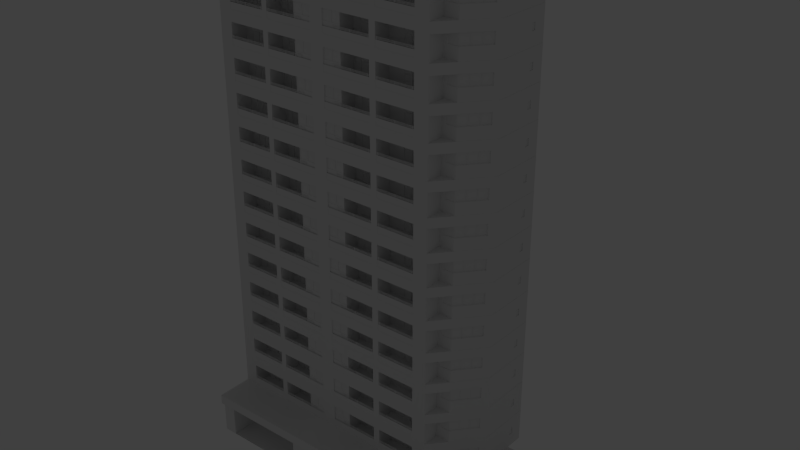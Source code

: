 # Source: building.blend  (saved by Blender 2.78.0; exported with 4.5.12 LTS)
import bpy
from mathutils import Matrix  # noqa: F401  (used for matrix-valued properties, if any)

bpy.ops.wm.read_factory_settings(use_empty=True)
scene = bpy.context.scene
scene.name = 'Scene'

# ---- collections
col_collection_1 = bpy.data.collections.new('Collection 1'); scene.collection.children.link(col_collection_1)
col_collection_20 = bpy.data.collections.new('Collection 20'); scene.collection.children.link(col_collection_20)
col_collection_20.hide_render = True
col_collection_20.hide_viewport = True

# ---- world
world_world = bpy.data.worlds.new('World'); scene.world = world_world
world_world.color = (0.05088, 0.05088, 0.05088)
world_world.use_sun_shadow = False
world_world.sun_shadow_jitter_overblur = 0.0
world_world.cycles.sampling_method = 'NONE'
world_world.cycles.sample_map_resolution = 256

# ---- lights
light_lamp = bpy.data.lights.new('Lamp', 'POINT')
light_lamp.transmission_factor = 0.0
light_lamp.cutoff_distance = 30.0
light_lamp.energy = 100.0
light_lamp.shadow_buffer_clip_start = 1.001
light_lamp.shadow_soft_size = 0.1
light_lamp.shadow_maximum_resolution = 0.006
light_lamp.use_absolute_resolution = True

# ---- meshes
me_plane_001 = bpy.data.meshes.new('Plane.001')
me_plane_001.from_pydata([(-1.016, -1.012, 0.0), (-1.016, -0.7031, 0.0), (1.116, -0.7031, 0.0), (1.034, -1.009, 0.005637), (1.466, -0.3001, 0.0), (0.7739, -1.009, 0.005637), (1.465, 0.03613, 0.0), (-1.016, -1.012, 0.3006), (-1.016, -0.7031, 0.3006), (1.116, -0.7031, 0.3006), (0.8981, -1.009, 0.005637), (1.466, -0.3001, 0.3006), (0.6384, -1.009, 0.005637), (1.465, 0.03613, 0.3006), (-0.8929, -1.012, 0.0), (-0.8929, -1.012, 0.3006), (-0.8929, -0.7031, 0.3111), (-0.1236, -1.012, 0.0), (-0.1236, -1.012, 0.3006), (-0.1236, -0.7031, 0.3111), (1.465, -0.03111, 0.2148), (0.2264, -0.7031, 0.0), (0.2264, -0.7031, 0.3006), (1.465, -0.09836, 0.2148), (1.466, -0.1656, 0.2148), (1.466, -0.2329, 0.2148), (0.7626, -1.009, 0.005637), (0.503, -1.009, 0.005637), (0.6272, -1.009, 0.005637), (0.3675, -1.009, 0.005637), (1.466, -0.2329, 0.3006), (1.466, -0.1656, 0.3006), (1.465, -0.09836, 0.3006), (1.465, -0.03111, 0.3006), (0.4917, -1.009, 0.005637), (0.232, -1.009, 0.005637), (0.3562, -1.009, 0.005637), (1.005, -0.7031, 0.0), (0.8937, -0.7031, 0.0), (0.7824, -0.7031, 0.0), (0.6712, -0.7031, 0.0), (0.56, -0.7031, 0.0), (0.4488, -0.7031, 0.0), (0.3376, -0.7031, 0.0), (1.005, -0.7031, 0.3006), (0.8937, -0.7031, 0.3006), (0.7824, -0.7031, 0.3006), (0.6712, -0.7031, 0.3006), (0.56, -0.7031, 0.3006), (0.4488, -0.7031, 0.3006), (0.3376, -0.7031, 0.3006), (1.466, -0.3001, 0.2148), (1.465, 0.03613, 0.2148), (0.232, -1.009, 0.2949), (0.232, -1.009, 0.2204), (1.305, -1.009, 0.2091), (1.116, -0.7031, 0.2148), (-0.1236, -1.012, 0.2148), (0.2264, -0.7031, 0.2148), (1.466, -0.2329, 0.0), (1.005, -0.7031, 0.2148), (0.8937, -0.7031, 0.2148), (0.7824, -0.7031, 0.2148), (0.6712, -0.7031, 0.2148), (0.56, -0.7031, 0.2148), (0.4488, -0.7031, 0.2148), (0.3376, -0.7031, 0.2148), (1.466, -0.1656, 0.0), (1.465, -0.09836, 0.0), (1.465, -0.03111, 0.0), (1.305, -1.009, 0.2949), (1.18, -1.009, 0.2949), (1.18, -1.009, 0.005637), (1.305, -1.009, 0.005637), (1.305, -1.011, 0.005637), (1.305, -1.011, 0.2949), (0.232, -1.011, 0.005637), (0.2207, -1.011, 0.0), (0.232, -1.011, 0.2949), (0.2207, -1.011, 0.3006), (0.3562, -1.011, 0.005637), (0.3615, -1.011, 0.0), (0.3675, -1.011, 0.005637), (0.4917, -1.011, 0.005637), (0.4965, -1.011, 0.0), (0.503, -1.011, 0.005637), (0.6272, -1.011, 0.005637), (0.6316, -1.011, 0.0), (0.6384, -1.011, 0.005637), (0.7626, -1.011, 0.005637), (0.7667, -1.011, 0.0), (0.7739, -1.011, 0.005637), (0.8981, -1.011, 0.005637), (0.9018, -1.011, 0.0), (0.9094, -1.011, 0.005637), (1.034, -1.011, 0.005637), (1.037, -1.011, 0.0), (1.045, -1.011, 0.005637), (1.18, -1.011, 0.005637), (1.169, -1.011, 0.005637), (1.172, -1.011, 0.0), (0.3562, -1.011, 0.2949), (0.3675, -1.011, 0.2949), (0.3615, -1.011, 0.3006), (0.4917, -1.011, 0.2949), (0.503, -1.011, 0.2949), (0.4965, -1.011, 0.3006), (0.6272, -1.011, 0.2949), (0.6384, -1.011, 0.2949), (0.6316, -1.011, 0.3006), (0.7626, -1.011, 0.2949), (0.7739, -1.011, 0.2949), (0.7667, -1.011, 0.3006), (0.8981, -1.011, 0.2949), (0.9094, -1.011, 0.2949), (0.9018, -1.011, 0.3006), (1.034, -1.011, 0.2949), (1.045, -1.011, 0.2949), (1.037, -1.011, 0.3006), (1.172, -1.011, 0.3006), (1.169, -1.011, 0.2949), (1.18, -1.011, 0.2949), (1.305, -1.011, 0.2204), (1.305, -1.011, 0.2091), (0.2207, -1.011, 0.2148), (0.232, -1.011, 0.2091), (0.232, -1.011, 0.2204), (0.3562, -1.011, 0.2204), (0.3562, -1.011, 0.2091), (0.3675, -1.011, 0.2091), (0.3675, -1.011, 0.2204), (0.4917, -1.011, 0.2204), (0.4917, -1.011, 0.2091), (0.503, -1.011, 0.2091), (0.503, -1.011, 0.2204), (0.6272, -1.011, 0.2204), (0.6272, -1.011, 0.2091), (0.6384, -1.011, 0.2091), (0.6384, -1.011, 0.2204), (0.7626, -1.011, 0.2204), (0.7626, -1.011, 0.2091), (0.7739, -1.011, 0.2091), (0.7739, -1.011, 0.2204), (0.8981, -1.011, 0.2204), (0.8981, -1.011, 0.2091), (0.9094, -1.011, 0.2091), (0.9094, -1.011, 0.2204), (1.034, -1.011, 0.2204), (1.034, -1.011, 0.2091), (1.045, -1.011, 0.2091), (1.045, -1.011, 0.2204), (1.18, -1.011, 0.2204), (1.169, -1.011, 0.2204), (1.169, -1.011, 0.2091), (1.18, -1.011, 0.2091), (1.809, -0.4165, 0.004099), (1.809, 0.03203, 0.004099), (1.809, 0.03613, 0.0), (1.809, -0.4165, 0.2965), (1.809, 0.03203, 0.2965), (1.809, 0.03613, 0.3006), (1.809, -0.3333, 0.2107), (1.809, -0.3251, 0.2107), (1.809, -0.3251, 0.2189), (1.809, -0.3333, 0.2189), (1.809, -0.2338, 0.2107), (1.809, -0.2338, 0.2189), (1.809, -0.242, 0.2189), (1.809, -0.242, 0.2107), (1.809, -0.1506, 0.2189), (1.809, -0.1506, 0.2107), (1.809, -0.1424, 0.2107), (1.809, -0.1424, 0.2189), (1.809, -0.0593, 0.2189), (1.809, -0.0593, 0.2107), (1.809, -0.0511, 0.2107), (1.809, -0.0511, 0.2189), (1.809, -0.0511, 0.2965), (1.809, -0.05495, 0.3006), (1.809, -0.0593, 0.2965), (1.809, -0.1506, 0.2965), (1.809, -0.1424, 0.2965), (1.809, -0.146, 0.3006), (1.809, -0.2371, 0.3006), (1.809, -0.242, 0.2965), (1.809, -0.2338, 0.2965), (1.809, 0.03613, 0.2148), (1.809, 0.03203, 0.2189), (1.809, 0.03203, 0.2107), (1.809, -0.4165, 0.2107), (1.809, -0.4165, 0.2189), (1.809, -0.3333, 0.2965), (1.809, -0.3251, 0.2965), (1.809, -0.3282, 0.3006), (1.809, -0.0511, 0.004099), (1.809, -0.0593, 0.004099), (1.809, -0.05499, 0.0), (1.809, -0.1424, 0.004099), (1.809, -0.1506, 0.004099), (1.809, -0.1461, 0.0), (1.809, -0.2338, 0.004099), (1.809, -0.242, 0.004099), (1.809, -0.2372, 0.0), (1.809, -0.3251, 0.004099), (1.809, -0.3333, 0.004099), (1.809, -0.3284, 0.0), (0.9094, -1.009, 0.005637), (1.169, -1.009, 0.005637), (1.045, -1.009, 0.005637), (0.3562, -1.009, 0.2949), (0.3675, -1.009, 0.2949), (0.4917, -1.009, 0.2949), (0.503, -1.009, 0.2949), (0.6272, -1.009, 0.2949), (0.6384, -1.009, 0.2949), (0.7626, -1.009, 0.2949), (0.7739, -1.009, 0.2949), (0.8981, -1.009, 0.2949), (0.9094, -1.009, 0.2949), (1.034, -1.009, 0.2949), (1.045, -1.009, 0.2949), (1.169, -1.009, 0.2949), (0.3675, -1.009, 0.2204), (0.3562, -1.009, 0.2204), (0.503, -1.009, 0.2204), (0.4917, -1.009, 0.2204), (0.6384, -1.009, 0.2204), (0.6272, -1.009, 0.2204), (0.7739, -1.009, 0.2204), (0.7626, -1.009, 0.2204), (0.9094, -1.009, 0.2204), (0.8981, -1.009, 0.2204), (1.045, -1.009, 0.2204), (1.034, -1.009, 0.2204), (1.18, -1.009, 0.2204), (1.169, -1.009, 0.2204), (1.305, -1.009, 0.2204), (0.232, -1.009, 0.2091), (0.3675, -1.009, 0.2091), (0.3562, -1.009, 0.2091), (0.503, -1.009, 0.2091), (0.4917, -1.009, 0.2091), (0.6384, -1.009, 0.2091), (0.6272, -1.009, 0.2091), (0.7739, -1.009, 0.2091), (0.7626, -1.009, 0.2091), (0.9094, -1.009, 0.2091), (0.8981, -1.009, 0.2091), (1.045, -1.009, 0.2091), (1.034, -1.009, 0.2091), (1.18, -1.009, 0.2091), (1.169, -1.009, 0.2091), (1.806, 0.03203, 0.004099), (1.806, -0.0511, 0.004099), (1.806, -0.0511, 0.2965), (1.806, 0.03203, 0.2965), (1.806, 0.03203, 0.2107), (1.806, -0.4165, 0.2189), (1.806, -0.4165, 0.2965), (1.806, -0.1424, 0.2189), (1.806, -0.1424, 0.2965), (1.806, -0.1506, 0.2965), (1.806, -0.1506, 0.2189), (1.806, -0.2338, 0.004099), (1.806, -0.2338, 0.2107), (1.806, -0.242, 0.2107), (1.806, -0.242, 0.004099), (1.806, -0.0593, 0.2189), (1.806, -0.1424, 0.2107), (1.806, -0.0593, 0.2107), (1.806, -0.3251, 0.004099), (1.806, -0.3251, 0.2107), (1.806, -0.3333, 0.2107), (1.806, -0.3333, 0.004099), (1.806, -0.242, 0.2189), (1.806, -0.3251, 0.2189), (1.806, 0.03203, 0.2189), (1.806, -0.0511, 0.2189), (1.806, -0.0511, 0.2107), (1.806, -0.0593, 0.2965), (1.806, -0.2338, 0.2189), (1.806, -0.1506, 0.2107), (1.806, -0.2338, 0.2965), (1.806, -0.242, 0.2965), (1.806, -0.0593, 0.004099), (1.806, -0.4165, 0.004099), (1.806, -0.4165, 0.2107), (1.806, -0.3251, 0.2965), (1.806, -0.3333, 0.2965), (1.806, -0.3333, 0.2189), (1.806, -0.1424, 0.004099), (1.806, -0.1506, 0.004099), (-1.016, -1.012, 0.2161), (-1.016, -0.7031, 0.2161), (-0.8929, -1.012, 0.2161), (-0.8929, -1.012, 0.2159), (-0.8929, -0.8573, 0.3111), (-0.1236, -0.8573, 0.3111), (-0.1236, -0.8573, 0.2546), (-0.8929, -0.8573, 0.2551), (-0.6365, -1.012, 0.0), (-0.38, -1.012, 0.0), (-0.6365, -0.7031, 0.3111), (-0.38, -0.7031, 0.3111), (-0.6365, -0.8573, 0.3111), (-0.38, -0.8573, 0.3111), (-0.38, -0.8573, 0.2547), (-0.6365, -0.8573, 0.2549), (-0.8929, -0.7073, 0.0), (-0.8929, -0.7031, 0.004167), (-0.8971, -0.7031, 0.0), (-0.1236, -0.7031, 0.004167), (-0.1236, -0.7073, 0.0), (-0.1194, -0.7031, 0.0), (-0.1236, -0.7072, 0.232), (-0.1236, -0.7031, 0.2272), (-0.1236, -0.7073, 0.2312), (-0.1236, -0.7031, 0.2356), (-0.8929, -0.7031, 0.228), (-0.8929, -0.7072, 0.2328), (-0.8929, -0.7031, 0.2364), (-0.8929, -0.7073, 0.232), (-0.6365, -0.7073, 0.0), (-0.6323, -0.7031, 0.004167), (-0.6406, -0.7031, 0.004167), (-0.3758, -0.7031, 0.004167), (-0.3842, -0.7031, 0.004167), (-0.38, -0.7073, 0.0), (-0.3758, -0.7031, 0.2275), (-0.38, -0.7072, 0.2323), (-0.3842, -0.7031, 0.2275), (-0.6406, -0.7031, 0.2278), (-0.6323, -0.7031, 0.2278), (-0.6365, -0.7072, 0.2326), (1.422, -0.3505, 0.0), (1.379, -0.4009, 0.0), (1.335, -0.4512, 0.0), (1.291, -0.5016, 0.0), (1.247, -0.552, 0.0), (1.204, -0.6024, 0.0), (1.16, -0.6527, 0.0), (1.422, -0.3505, 0.3006), (1.379, -0.4009, 0.3006), (1.335, -0.4512, 0.3006), (1.291, -0.5016, 0.3006), (1.247, -0.552, 0.3006), (1.204, -0.6024, 0.3006), (1.16, -0.6527, 0.3006), (1.16, -0.6527, 0.2148), (1.204, -0.6024, 0.2148), (1.247, -0.552, 0.2148), (1.291, -0.5016, 0.2148), (1.335, -0.4512, 0.2148), (1.379, -0.4009, 0.2148), (1.422, -0.3505, 0.2148), (1.317, -1.007, 0.004563), (1.309, -1.011, -6.479e-07), (1.317, -1.007, 0.296), (1.309, -1.01, 0.3006), (1.317, -1.007, 0.2102), (1.317, -1.007, 0.2193), (1.309, -1.011, 0.2148), (1.806, -0.4277, 0.004563), (1.808, -0.4193, 0.0), (1.806, -0.4277, 0.296), (1.809, -0.419, 0.3006), (1.806, -0.4277, 0.2193), (1.806, -0.4277, 0.2102), (1.809, -0.4193, 0.2148), (1.373, -0.9342, 0.0), (1.379, -0.9338, 0.004563), (1.373, -0.9408, 0.004563), (1.435, -0.8612, 0.0), (1.44, -0.8605, 0.004563), (1.435, -0.8675, 0.004563), (1.497, -0.7881, 0.0), (1.502, -0.7872, 0.004563), (1.496, -0.7942, 0.004563), (1.558, -0.715, 0.0), (1.564, -0.7139, 0.004563), (1.558, -0.7209, 0.004563), (1.62, -0.642, 0.0), (1.624, -0.6416, 0.004563), (1.621, -0.6454, 0.004563), (1.682, -0.5689, 0.0), (1.688, -0.5673, 0.004563), (1.682, -0.5743, 0.004563), (1.75, -0.494, 0.004563), (1.744, -0.501, 0.004563), (1.743, -0.4959, 0.0), (1.75, -0.494, 0.2193), (1.744, -0.501, 0.2193), (1.744, -0.501, 0.2102), (1.75, -0.494, 0.2102), (1.688, -0.5673, 0.2193), (1.682, -0.5743, 0.2647), (1.682, -0.5743, 0.2556), (1.688, -0.5673, 0.2102), (1.626, -0.6406, 0.2647), (1.62, -0.6476, 0.2647), (1.621, -0.6454, 0.2556), (1.624, -0.6416, 0.2556), (1.564, -0.7139, 0.2647), (1.558, -0.7209, 0.2193), (1.558, -0.7209, 0.2102), (1.564, -0.7139, 0.2556), (1.503, -0.7872, 0.2193), (1.497, -0.7942, 0.2193), (1.497, -0.7942, 0.2102), (1.503, -0.7872, 0.2102), (1.441, -0.8605, 0.2193), (1.435, -0.8675, 0.2193), (1.435, -0.8675, 0.2102), (1.441, -0.8605, 0.2102), (1.373, -0.9408, 0.2193), (1.373, -0.9408, 0.2102), (1.379, -0.9338, 0.2102), (1.379, -0.9338, 0.2193), (1.373, -0.9408, 0.296), (1.379, -0.9338, 0.296), (1.374, -0.9339, 0.3006), (1.435, -0.8675, 0.296), (1.441, -0.8605, 0.296), (1.435, -0.8609, 0.3006), (1.497, -0.7942, 0.296), (1.503, -0.7872, 0.296), (1.497, -0.7878, 0.3006), (1.559, -0.7209, 0.296), (1.564, -0.7139, 0.296), (1.558, -0.7148, 0.3006), (1.62, -0.6476, 0.296), (1.626, -0.6406, 0.296), (1.62, -0.6418, 0.3006), (1.682, -0.5743, 0.296), (1.688, -0.5673, 0.296), (1.681, -0.5687, 0.3006), (1.743, -0.4957, 0.3006), (1.744, -0.501, 0.296), (1.75, -0.494, 0.296), (1.314, -1.005, 0.004567), (1.314, -1.005, 0.2102), (1.314, -1.005, 0.2193), (1.314, -1.005, 0.296), (1.803, -0.4251, 0.296), (1.803, -0.4251, 0.2193), (1.803, -0.4251, 0.2102), (1.803, -0.4251, 0.004567), (1.747, -0.4914, 0.004567), (1.37, -0.9382, 0.2193), (1.37, -0.9382, 0.2102), (1.747, -0.4914, 0.296), (1.37, -0.9382, 0.004567), (1.432, -0.8649, 0.004567), (1.376, -0.9313, 0.004567), (1.493, -0.7916, 0.004567), (1.437, -0.8579, 0.004567), (1.555, -0.7183, 0.004567), (1.499, -0.7846, 0.004567), (1.619, -0.644, 0.004567), (1.561, -0.7113, 0.004567), (1.679, -0.5717, 0.004567), (1.622, -0.6402, 0.004567), (1.741, -0.4984, 0.004567), (1.685, -0.5647, 0.004567), (1.747, -0.4914, 0.2193), (1.747, -0.4914, 0.2102), (1.741, -0.4984, 0.2193), (1.685, -0.5647, 0.2193), (1.685, -0.5647, 0.2102), (1.741, -0.4984, 0.2102), (1.679, -0.5717, 0.2647), (1.623, -0.638, 0.2647), (1.622, -0.6402, 0.2556), (1.679, -0.5717, 0.2556), (1.617, -0.645, 0.2647), (1.561, -0.7113, 0.2647), (1.561, -0.7113, 0.2556), (1.619, -0.644, 0.2556), (1.555, -0.7183, 0.2193), (1.499, -0.7846, 0.2193), (1.499, -0.7846, 0.2102), (1.555, -0.7183, 0.2102), (1.494, -0.7916, 0.2193), (1.438, -0.8579, 0.2193), (1.438, -0.8579, 0.2102), (1.494, -0.7916, 0.2102), (1.432, -0.8649, 0.2193), (1.376, -0.9313, 0.2193), (1.376, -0.9313, 0.2102), (1.432, -0.8649, 0.2102), (1.37, -0.9382, 0.296), (1.376, -0.9313, 0.296), (1.432, -0.8649, 0.296), (1.438, -0.8579, 0.296), (1.494, -0.7916, 0.296), (1.5, -0.7846, 0.296), (1.556, -0.7183, 0.296), (1.561, -0.7113, 0.296), (1.617, -0.645, 0.296), (1.623, -0.638, 0.296), (1.679, -0.5717, 0.296), (1.685, -0.5647, 0.296), (1.741, -0.4984, 0.296), (-1.016, -0.7031, 0.3117), (-1.016, -1.012, 0.3117), (-0.8929, -0.7031, 0.3117), (1.16, -0.6527, 0.3117), (1.116, -0.7031, 0.3117), (1.466, -0.2329, 0.3117), (1.466, -0.3001, 0.3117), (-0.8929, -1.012, 0.3117), (0.2264, -0.7031, 0.3117), (-1.017, -0.7031, 0.3117), (-1.017, -1.012, 0.3117), (0.3376, -0.7031, 0.3117), (1.465, -0.09836, 0.3117), (1.466, -0.1656, 0.3117), (1.005, -0.7031, 0.3117), (0.8937, -0.7031, 0.3117), (0.7824, -0.7031, 0.3117), (0.6712, -0.7031, 0.3117), (0.56, -0.7031, 0.3117), (0.4488, -0.7031, 0.3117), (1.465, -0.03111, 0.3117), (1.465, 0.03613, 0.3117), (0.3615, -1.011, 0.3117), (0.2207, -1.011, 0.3117), (0.4965, -1.011, 0.3117), (0.6316, -1.011, 0.3117), (0.7667, -1.011, 0.3117), (0.9018, -1.011, 0.3117), (1.037, -1.011, 0.3117), (1.172, -1.011, 0.3117), (1.809, 0.03613, 0.3117), (1.809, -0.05495, 0.3117), (1.809, -0.146, 0.3117), (1.809, -0.2371, 0.3117), (1.809, -0.3282, 0.3117), (1.422, -0.3505, 0.3117), (1.379, -0.4009, 0.3117), (1.335, -0.4512, 0.3117), (1.291, -0.5016, 0.3117), (1.247, -0.552, 0.3117), (1.204, -0.6024, 0.3117), (1.809, -0.419, 0.3117), (1.743, -0.4957, 0.3117), (1.374, -0.9339, 0.3117), (1.309, -1.01, 0.3117), (1.435, -0.8609, 0.3117), (1.497, -0.7878, 0.3117), (1.558, -0.7148, 0.3117), (1.62, -0.6418, 0.3117), (1.681, -0.5687, 0.3117), (1.16, -0.6527, 0.4019), (1.116, -0.7031, 0.4019), (1.466, -0.2329, 0.4019), (1.466, -0.3001, 0.4019), (0.2264, -0.7031, 0.4019), (-1.017, -0.7031, 0.4019), (-1.017, -1.012, 0.4019), (0.3376, -0.7031, 0.4019), (1.465, -0.09836, 0.4019), (1.466, -0.1656, 0.4019), (1.005, -0.7031, 0.4019), (0.8937, -0.7031, 0.4019), (0.7824, -0.7031, 0.4019), (0.6712, -0.7031, 0.4019), (0.56, -0.7031, 0.4019), (0.4488, -0.7031, 0.4019), (1.465, -0.03111, 0.4019), (1.465, 0.03613, 0.4019), (0.3615, -1.011, 0.4019), (0.2207, -1.011, 0.4019), (0.4965, -1.011, 0.4019), (0.6316, -1.011, 0.4019), (0.7667, -1.011, 0.4019), (0.9018, -1.011, 0.4019), (1.037, -1.011, 0.4019), (1.172, -1.011, 0.4019), (1.809, 0.03613, 0.4019), (1.809, -0.05495, 0.4019), (1.809, -0.146, 0.4019), (1.809, -0.2371, 0.4019), (1.809, -0.3282, 0.4019), (1.422, -0.3505, 0.4019), (1.379, -0.4009, 0.4019), (1.335, -0.4512, 0.4019), (1.291, -0.5016, 0.4019), (1.247, -0.552, 0.4019), (1.204, -0.6024, 0.4019), (1.809, -0.419, 0.4019), (1.743, -0.4957, 0.4019), (1.374, -0.9339, 0.4019), (1.309, -1.01, 0.4019), (1.435, -0.8609, 0.4019), (1.497, -0.7878, 0.4019), (1.558, -0.7148, 0.4019), (1.62, -0.6418, 0.4019), (1.681, -0.5687, 0.4019), (0.6316, -1.044, 0.3117), (0.7667, -1.044, 0.3117), (0.7667, -1.044, 0.4019), (0.6316, -1.044, 0.4019), (1.838, -0.4298, 0.3117), (1.842, -0.3282, 0.3117), (1.842, -0.3282, 0.4019), (1.838, -0.4298, 0.4019), (1.842, -0.05495, 0.3117), (1.842, 0.03613, 0.3117), (1.842, 0.03613, 0.4019), (1.842, -0.05495, 0.4019), (0.4965, -1.044, 0.3117), (0.6316, -1.044, 0.3117), (0.6316, -1.044, 0.4019), (0.4965, -1.044, 0.4019), (0.3615, -1.044, 0.3117), (0.4965, -1.044, 0.3117), (0.4965, -1.044, 0.4019), (0.3615, -1.044, 0.4019), (0.2207, -1.044, 0.3117), (0.3615, -1.044, 0.3117), (0.3615, -1.044, 0.4019), (0.2207, -1.044, 0.4019), (1.172, -1.044, 0.3117), (1.322, -1.038, 0.3117), (1.322, -1.038, 0.4019), (1.172, -1.044, 0.4019), (1.707, -0.5901, 0.3117), (1.768, -0.5171, 0.3117), (1.768, -0.5171, 0.4019), (1.707, -0.5901, 0.4019), (1.645, -0.6632, 0.3117), (1.707, -0.5901, 0.3117), (1.707, -0.5901, 0.4019), (1.645, -0.6632, 0.4019), (1.584, -0.7362, 0.3117), (1.645, -0.6632, 0.3117), (1.645, -0.6632, 0.4019), (1.584, -0.7362, 0.4019), (1.842, -0.146, 0.3117), (1.842, -0.05495, 0.3117), (1.842, -0.05495, 0.4019), (1.842, -0.146, 0.4019), (0.7667, -1.044, 0.3117), (0.9018, -1.044, 0.3117), (0.9018, -1.044, 0.4019), (0.7667, -1.044, 0.4019), (1.842, -0.2371, 0.3117), (1.842, -0.146, 0.3117), (1.842, -0.146, 0.4019), (1.842, -0.2371, 0.4019), (0.9018, -1.044, 0.3117), (1.037, -1.044, 0.3117), (1.037, -1.044, 0.4019), (0.9018, -1.044, 0.4019), (1.768, -0.5173, 0.3117), (1.768, -0.5173, 0.4019), (1.842, -0.3282, 0.3117), (1.842, -0.2371, 0.3117), (1.842, -0.2371, 0.4019), (1.842, -0.3282, 0.4019), (1.037, -1.044, 0.3117), (1.172, -1.044, 0.3117), (1.172, -1.044, 0.4019), (1.037, -1.044, 0.4019), (1.399, -0.9553, 0.3117), (1.399, -0.9553, 0.4019), (1.399, -0.9553, 0.3117), (1.461, -0.8823, 0.3117), (1.461, -0.8823, 0.4019), (1.399, -0.9553, 0.4019), (-1.017, -1.045, 0.3117), (0.2208, -1.044, 0.3117), (0.2208, -1.044, 0.4019), (-1.017, -1.045, 0.4019), (1.461, -0.8823, 0.3117), (1.522, -0.8093, 0.3117), (1.522, -0.8093, 0.4019), (1.461, -0.8823, 0.4019), (1.522, -0.8093, 0.3117), (1.584, -0.7362, 0.3117), (1.584, -0.7362, 0.4019), (1.522, -0.8093, 0.4019)], [], [(157, 6, 52, 186), (190, 164, 289, 257), (166, 169, 262, 280), (177, 176, 277, 254), (7, 15, 510, 504), (181, 172, 259, 260), (293, 292, 7, 8), (25, 51, 11, 30), (197, 195, 284, 290), (57, 316, 315, 311, 313, 312, 17), (14, 300, 322, 308), (429, 432, 551, 550), (186, 52, 13, 160), (348, 56, 9, 347), (292, 294, 15, 7), (17, 312, 313, 21, 77), (119, 358, 547, 532), (318, 321, 295, 14, 308, 310, 309), (314, 317, 19, 297, 298), (330, 332, 323, 326), (329, 314, 298, 306), (319, 333, 307, 299), (66, 58, 22, 50), (151, 122, 236, 234), (118, 119, 532, 531), (77, 21, 43, 81), (56, 60, 44, 9), (60, 61, 45, 44), (61, 62, 46, 45), (62, 63, 47, 46), (63, 64, 48, 47), (64, 65, 49, 48), (65, 66, 50, 49), (16, 8, 503, 505), (8, 7, 504, 503), (178, 160, 533, 534), (426, 429, 550, 549), (115, 118, 531, 530), (160, 13, 524, 533), (6, 69, 20, 52), (80, 128, 239, 36), (128, 125, 237, 239), (74, 123, 55, 73), (110, 108, 214, 215), (129, 82, 29, 238), (126, 127, 223, 54), (132, 129, 238, 241), (107, 105, 212, 213), (125, 76, 35, 237), (130, 131, 225, 222), (75, 121, 71, 70), (136, 133, 240, 243), (98, 74, 73, 72), (423, 426, 549, 548), (96, 38, 37, 100), (93, 39, 38, 96), (90, 40, 39, 93), (87, 41, 40, 90), (84, 42, 41, 87), (81, 43, 42, 84), (17, 77, 124, 57), (42, 43, 66, 65), (41, 42, 65, 64), (40, 41, 64, 63), (39, 40, 63, 62), (38, 39, 62, 61), (37, 38, 61, 60), (2, 37, 60, 56), (57, 124, 79, 18), (43, 21, 58, 66), (340, 2, 56, 348), (368, 189, 190), (104, 102, 210, 211), (122, 75, 70, 236), (69, 6, 157, 196), (59, 4, 51, 25), (80, 81, 82), (83, 84, 85), (86, 87, 88), (89, 90, 91), (92, 93, 94), (95, 96, 97), (98, 99, 100), (101, 102, 103), (104, 105, 106), (107, 108, 109), (110, 111, 112), (113, 114, 115), (116, 117, 118), (119, 120, 121), (155, 189, 368, 363), (124, 125, 126), (127, 128, 129, 130), (131, 132, 133, 134), (135, 136, 137, 138), (139, 140, 141, 142), (143, 144, 145, 146), (147, 148, 149, 150), (151, 152, 153, 154), (123, 74, 356, 361), (425, 406, 479, 495), (2, 340, 369, 356), (126, 78, 79, 124), (77, 81, 80, 76), (81, 84, 83, 82), (84, 87, 86, 85), (87, 90, 89, 88), (90, 93, 92, 91), (93, 96, 95, 94), (96, 100, 99, 97), (78, 101, 103, 79), (102, 104, 106, 103), (105, 107, 109, 106), (108, 110, 112, 109), (111, 113, 115, 112), (114, 116, 118, 115), (117, 120, 119, 118), (130, 102, 101, 127), (134, 105, 104, 131), (138, 108, 107, 135), (142, 111, 110, 139), (146, 114, 113, 143), (150, 117, 116, 147), (151, 121, 120, 152), (121, 75, 358, 119), (76, 125, 124, 77), (82, 129, 128, 80), (85, 133, 132, 83), (88, 137, 136, 86), (91, 141, 140, 89), (94, 145, 144, 92), (97, 149, 148, 95), (98, 154, 153, 99), (152, 150, 149, 153), (147, 146, 145, 148), (143, 142, 141, 144), (139, 138, 137, 140), (135, 134, 133, 136), (131, 130, 129, 132), (127, 126, 125, 128), (122, 151, 154, 123), (100, 356, 74, 98), (69, 68, 23, 20), (68, 67, 24, 23), (67, 59, 25, 24), (158, 191, 193, 365), (179, 181, 260, 279), (189, 155, 285, 286), (50, 22, 511, 514), (376, 380, 456, 457), (200, 198, 291, 263), (188, 175, 278, 256), (158, 190, 257, 258), (52, 20, 33, 13), (20, 23, 32, 33), (23, 24, 31, 32), (24, 25, 30, 31), (112, 115, 530, 529), (68, 69, 196, 199), (365, 193, 537, 544), (49, 50, 514, 522), (363, 205, 204, 155), (54, 223, 209, 53), (59, 67, 202, 205), (67, 68, 199, 202), (161, 162, 163, 164), (165, 166, 167, 168), (169, 170, 171, 172), (173, 174, 175, 176), (177, 178, 179), (180, 181, 182), (183, 184, 185), (186, 187, 188), (411, 421, 492, 486), (191, 192, 193), (194, 195, 196), (197, 198, 199), (200, 201, 202), (203, 204, 205), (196, 157, 156, 194), (177, 159, 160, 178), (188, 156, 157, 186), (33, 32, 515, 523), (172, 181, 180, 169), (200, 165, 168, 201), (173, 172, 171, 174), (203, 162, 161, 204), (167, 163, 162, 168), (187, 176, 175, 188), (181, 179, 178, 182), (169, 166, 165, 170), (185, 180, 182, 183), (166, 185, 184, 167), (194, 175, 174, 195), (159, 187, 186, 160), (424, 422, 493, 494), (176, 177, 179, 173), (163, 192, 191, 164), (197, 171, 170, 198), (4, 59, 205, 363), (205, 202, 201, 203), (202, 199, 198, 200), (199, 196, 195, 197), (164, 190, 189, 161), (192, 184, 183, 193), (190, 158, 365, 368), (334, 4, 363, 389), (29, 34, 241, 238), (222, 225, 211, 210), (224, 227, 213, 212), (226, 229, 215, 214), (228, 231, 217, 216), (230, 233, 219, 218), (232, 235, 221, 220), (35, 36, 239, 237), (27, 28, 243, 240), (12, 26, 245, 242), (5, 10, 247, 244), (206, 3, 249, 246), (208, 207, 251, 248), (234, 236, 70, 71), (72, 73, 55, 250), (133, 85, 27, 240), (113, 111, 216, 217), (78, 126, 54, 53), (123, 154, 250, 55), (83, 132, 241, 34), (137, 88, 12, 242), (116, 114, 218, 219), (86, 136, 243, 28), (141, 91, 5, 244), (120, 117, 220, 221), (89, 140, 245, 26), (76, 80, 36, 35), (145, 94, 206, 246), (102, 130, 222, 210), (92, 144, 247, 10), (127, 101, 209, 223), (82, 83, 34, 29), (149, 97, 208, 248), (105, 134, 224, 212), (95, 148, 249, 3), (131, 104, 211, 225), (85, 86, 28, 27), (154, 98, 72, 250), (108, 138, 226, 214), (99, 153, 251, 207), (135, 107, 213, 227), (88, 89, 26, 12), (150, 152, 235, 232), (111, 142, 228, 216), (153, 149, 248, 251), (139, 110, 215, 229), (91, 92, 10, 5), (146, 147, 233, 230), (114, 146, 230, 218), (148, 145, 246, 249), (143, 113, 217, 231), (94, 95, 3, 206), (142, 143, 231, 228), (117, 150, 232, 220), (144, 141, 244, 247), (147, 116, 219, 233), (97, 99, 207, 208), (138, 139, 229, 226), (121, 151, 234, 71), (101, 78, 53, 209), (140, 137, 242, 245), (152, 120, 221, 235), (134, 135, 227, 224), (285, 273, 272, 286), (253, 252, 256, 278), (257, 289, 288, 258), (277, 276, 255, 254), (270, 266, 265, 271), (275, 274, 283, 287), (280, 262, 261, 282), (263, 291, 281, 264), (259, 267, 279, 260), (290, 284, 269, 268), (169, 180, 261, 262), (173, 179, 279, 267), (170, 165, 264, 281), (161, 189, 286, 272), (165, 200, 263, 264), (192, 163, 275, 287), (180, 185, 282, 261), (184, 192, 287, 283), (201, 168, 265, 266), (164, 191, 288, 289), (172, 173, 267, 259), (171, 197, 290, 268), (194, 156, 252, 253), (185, 166, 280, 282), (191, 158, 258, 288), (174, 171, 268, 269), (198, 170, 281, 291), (159, 177, 254, 255), (167, 184, 283, 274), (162, 203, 270, 271), (175, 194, 253, 278), (204, 161, 272, 273), (155, 204, 273, 285), (195, 174, 269, 284), (163, 167, 274, 275), (156, 188, 256, 252), (187, 159, 255, 276), (168, 162, 271, 265), (203, 201, 266, 270), (176, 187, 276, 277), (0, 14, 295, 294, 292), (315, 328, 325, 311), (1, 0, 292, 293), (304, 296, 299, 307), (331, 318, 309, 324), (301, 17, 312, 327), (15, 294, 295, 321, 320, 16), (19, 317, 316, 57, 18), (302, 16, 296, 304), (19, 303, 305, 297), (303, 302, 304, 305), (16, 320, 319, 299, 296), (21, 313, 311, 315, 316, 317, 19, 22, 58), (300, 301, 327, 322), (297, 305, 306, 298), (305, 304, 307, 306), (0, 1, 310, 308, 14), (333, 329, 306, 307), (308, 309, 310), (311, 312, 313), (314, 315, 316, 317), (318, 319, 320, 321), (322, 323, 324), (325, 326, 327), (328, 329, 330), (331, 332, 333), (327, 312, 311, 325), (333, 319, 318, 331), (308, 322, 324, 309), (322, 327, 326, 323), (314, 329, 328, 315), (329, 333, 332, 330), (330, 326, 325, 328), (331, 324, 323, 332), (309, 310, 1, 293, 8, 16, 320, 321, 318), (75, 122, 361, 358), (340, 339, 372, 369), (339, 338, 375, 372), (338, 337, 378, 375), (337, 336, 381, 378), (336, 335, 384, 381), (335, 334, 389, 384), (346, 347, 506, 543), (32, 31, 516, 515), (422, 410, 483, 493), (373, 377, 454, 455), (414, 418, 490, 448), (421, 419, 491, 492), (419, 417, 487, 491), (370, 374, 452, 453), (388, 392, 469, 462), (418, 357, 442, 490), (393, 387, 447, 465), (355, 371, 451, 439), (412, 416, 488, 489), (386, 396, 473, 460), (361, 122, 123), (420, 423, 548, 546), (48, 49, 522, 521), (19, 18, 513, 512), (109, 112, 529, 528), (345, 346, 543, 542), (4, 334, 354, 51), (334, 335, 353, 354), (335, 336, 352, 353), (336, 337, 351, 352), (337, 338, 350, 351), (338, 339, 349, 350), (339, 340, 348, 349), (51, 354, 341, 11), (354, 353, 342, 341), (353, 352, 343, 342), (352, 351, 344, 343), (351, 350, 345, 344), (350, 349, 346, 345), (349, 348, 347, 346), (359, 360, 361), (366, 367, 368), (369, 370, 371), (372, 373, 374), (375, 376, 377), (378, 379, 380), (381, 382, 383), (384, 385, 386), (387, 388, 389), (390, 391, 392, 393), (394, 395, 396, 397), (398, 399, 400, 401), (402, 403, 404, 405), (406, 407, 408, 409), (410, 411, 412, 413), (414, 415, 416, 417), (418, 419, 420), (421, 422, 423), (424, 425, 426), (427, 428, 429), (430, 431, 432), (433, 434, 435), (436, 437, 438), (355, 359, 361, 356), (360, 357, 358, 361), (364, 366, 368, 365), (367, 362, 363, 368), (389, 363, 362, 387), (414, 360, 359, 415), (438, 364, 365, 436), (356, 369, 371, 355), (369, 372, 374, 370), (372, 375, 377, 373), (375, 378, 380, 376), (378, 381, 383, 379), (381, 384, 386, 382), (384, 389, 388, 385), (366, 390, 393, 367), (391, 394, 397, 392), (395, 398, 401, 396), (399, 402, 405, 400), (403, 406, 409, 404), (407, 410, 413, 408), (411, 417, 416, 412), (357, 418, 420, 358), (419, 421, 423, 420), (422, 424, 426, 423), (425, 427, 429, 426), (428, 430, 432, 429), (431, 433, 435, 432), (434, 437, 436, 435), (370, 416, 415, 371), (373, 413, 412, 374), (376, 409, 408, 377), (379, 405, 404, 380), (382, 401, 400, 383), (385, 397, 396, 386), (387, 393, 392, 388), (417, 419, 418, 414), (410, 422, 421, 411), (406, 425, 424, 407), (402, 428, 427, 403), (398, 431, 430, 399), (394, 434, 433, 395), (390, 438, 437, 391), (100, 37, 2, 356), (441, 448, 490, 442), (464, 444, 443, 450), (453, 452, 489, 488), (447, 446, 445, 465), (487, 486, 492, 491), (483, 482, 494, 493), (479, 478, 496, 495), (475, 474, 498, 497), (471, 470, 500, 499), (439, 451, 449, 440), (455, 454, 485, 484), (457, 456, 481, 480), (459, 458, 477, 476), (461, 460, 473, 472), (463, 462, 469, 468), (467, 466, 502, 501), (427, 425, 495, 496), (407, 424, 494, 482), (379, 383, 458, 459), (359, 355, 439, 440), (428, 402, 475, 497), (430, 428, 497, 498), (403, 427, 496, 478), (382, 386, 460, 461), (357, 360, 441, 442), (431, 398, 471, 499), (433, 431, 499, 500), (399, 430, 498, 474), (385, 388, 462, 463), (434, 394, 467, 501), (437, 434, 501, 502), (390, 366, 444, 464), (395, 433, 500, 470), (367, 393, 465, 445), (366, 364, 443, 444), (438, 390, 464, 450), (416, 370, 453, 488), (394, 391, 466, 467), (391, 437, 502, 466), (371, 415, 449, 451), (392, 397, 468, 469), (362, 367, 445, 446), (413, 373, 455, 484), (398, 395, 470, 471), (374, 412, 489, 452), (396, 401, 472, 473), (409, 376, 457, 480), (402, 399, 474, 475), (377, 408, 485, 454), (400, 405, 476, 477), (387, 362, 446, 447), (405, 379, 459, 476), (406, 403, 478, 479), (360, 414, 448, 441), (380, 404, 481, 456), (404, 409, 480, 481), (415, 359, 440, 449), (401, 382, 461, 472), (410, 407, 482, 483), (364, 438, 450, 443), (383, 400, 477, 458), (408, 413, 484, 485), (397, 385, 463, 468), (417, 411, 486, 487), (504, 510, 505, 503), (515, 516, 562, 561), (541, 542, 588, 587), (514, 511, 557, 560), (540, 541, 587, 586), (512, 513, 559, 558), (539, 540, 586, 585), (511, 512, 558, 557), (538, 539, 585, 584), (524, 523, 569, 570), (509, 538, 584, 556), (516, 508, 555, 562), (523, 515, 561, 569), (31, 30, 508, 516), (79, 103, 525, 526), (13, 33, 523, 524), (347, 9, 507, 506), (182, 178, 534, 535), (11, 341, 538, 509), (432, 435, 552, 551), (436, 365, 544, 545), (9, 44, 517, 507), (341, 342, 539, 538), (193, 183, 536, 537), (18, 79, 526, 513), (103, 106, 527, 525), (15, 16, 505, 510), (44, 45, 518, 517), (342, 343, 540, 539), (435, 436, 545, 552), (45, 46, 519, 518), (30, 11, 509, 508), (343, 344, 541, 540), (106, 109, 528, 527), (22, 19, 512, 511), (46, 47, 520, 519), (358, 420, 546, 547), (183, 182, 535, 536), (344, 345, 542, 541), (47, 48, 521, 520), (569, 580, 579, 570), (554, 593, 592, 553), (572, 571, 560, 557), (559, 572, 557, 558), (573, 574, 567, 568), (574, 575, 566, 567), (575, 576, 565, 566), (576, 577, 564, 565), (577, 578, 563, 564), (571, 573, 568, 560), (561, 581, 580, 569), (584, 591, 590, 556), (555, 583, 582, 562), (562, 582, 581, 561), (556, 590, 583, 555), (578, 593, 554, 563), (553, 592, 594, 589), (589, 594, 595, 588), (588, 595, 596, 587), (587, 596, 597, 586), (586, 597, 598, 585), (585, 598, 591, 584), (542, 543, 589, 588), (507, 517, 563, 554), (543, 506, 553, 589), (517, 518, 564, 563), (518, 519, 565, 564), (519, 520, 566, 565), (520, 521, 567, 566), (521, 522, 568, 567), (533, 524, 570, 579), (506, 507, 554, 553), (522, 514, 560, 568), (508, 509, 556, 555), (599, 600, 601, 602), (529, 600, 599, 528), (575, 601, 600, 529), (574, 602, 601, 575), (528, 599, 602, 574), (603, 604, 605, 606), (537, 604, 603, 544), (583, 605, 604, 537), (590, 606, 605, 583), (607, 608, 609, 610), (533, 608, 607, 534), (579, 609, 608, 533), (580, 610, 609, 579), (534, 607, 610, 580), (611, 612, 613, 614), (528, 612, 611, 527), (574, 613, 612, 528), (573, 614, 613, 574), (527, 611, 614, 573), (615, 616, 617, 618), (527, 616, 615, 525), (573, 617, 616, 527), (571, 618, 617, 573), (525, 615, 618, 571), (619, 620, 621, 622), (525, 620, 619, 526), (571, 621, 620, 525), (572, 622, 621, 571), (526, 619, 622, 572), (623, 624, 625, 626), (547, 624, 623, 532), (578, 626, 625, 593), (532, 623, 626, 578), (627, 628, 629, 630), (545, 628, 627, 552), (591, 629, 628, 545), (598, 630, 629, 591), (552, 627, 630, 598), (631, 632, 633, 634), (552, 632, 631, 551), (598, 633, 632, 552), (597, 634, 633, 598), (551, 631, 634, 597), (635, 636, 637, 638), (551, 636, 635, 550), (597, 637, 636, 551), (596, 638, 637, 597), (550, 635, 638, 596), (639, 640, 641, 642), (534, 640, 639, 535), (580, 641, 640, 534), (581, 642, 641, 580), (535, 639, 642, 581), (643, 644, 645, 646), (530, 644, 643, 529), (576, 645, 644, 530), (575, 646, 645, 576), (529, 643, 646, 575), (647, 648, 649, 650), (535, 648, 647, 536), (581, 649, 648, 535), (582, 650, 649, 581), (536, 647, 650, 582), (651, 652, 653, 654), (531, 652, 651, 530), (577, 653, 652, 531), (576, 654, 653, 577), (530, 651, 654, 576), (655, 603, 606, 656), (544, 603, 655, 545), (591, 656, 606, 590), (545, 655, 656, 591), (657, 658, 659, 660), (536, 658, 657, 537), (582, 659, 658, 536), (583, 660, 659, 582), (537, 657, 660, 583), (661, 662, 663, 664), (532, 662, 661, 531), (578, 663, 662, 532), (577, 664, 663, 578), (531, 661, 664, 577), (624, 665, 666, 625), (546, 665, 624, 547), (592, 666, 665, 546), (593, 625, 666, 592), (667, 668, 669, 670), (548, 668, 667, 546), (594, 669, 668, 548), (592, 670, 669, 594), (546, 667, 670, 592), (671, 672, 673, 674), (526, 672, 671, 513), (572, 673, 672, 526), (559, 674, 673, 572), (513, 671, 674, 559), (675, 676, 677, 678), (549, 676, 675, 548), (595, 677, 676, 549), (594, 678, 677, 595), (548, 675, 678, 594), (679, 680, 681, 682), (550, 680, 679, 549), (596, 681, 680, 550), (595, 682, 681, 596), (549, 679, 682, 595)])
me_plane_001.use_remesh_preserve_volume = False
me_plane_001.use_remesh_preserve_attributes = False
me_plane_001.use_mirror_vertex_groups = False
me_plane_001.update()
me_plane = bpy.data.meshes.new('Plane')
me_plane.from_pydata([(-0.09741, -0.4341, 0.0), (2.043, -0.4341, 0.0), (-0.09741, 0.4728, 0.0), (2.043, 0.4728, 0.0), (2.386, -0.0273, 0.0), (2.386, 0.4728, 0.0), (0.7902, -0.4341, 0.0), (0.7902, 0.4728, 0.0), (0.06938, 0.4728, 0.0), (0.06938, -0.4341, 0.0), (0.7902, 0.9857, 0.0), (-0.09615, -0.4335, 0.3001), (2.044, -0.4335, 0.3001), (-0.09615, 0.4733, 0.3001), (2.044, 0.4733, 0.3001), (2.388, -0.02672, 0.3001), (2.388, 0.4733, 0.3001), (0.7915, -0.4335, 0.3001), (0.7915, 0.4733, 0.3001), (0.07064, 0.4733, 0.3001), (0.07064, -0.4335, 0.3001), (0.7915, 0.9863, 0.3001), (0.8979, -0.4341, 0.0), (0.8979, 0.4728, 0.0), (0.8992, -0.4335, 0.3001), (0.8992, 0.4733, 0.3001), (0.3863, -0.4341, 0.0), (0.3863, 0.4728, 0.0), (0.3875, -0.4335, 0.3001), (0.3875, 0.4733, 0.3001), (1.548, -0.4341, 0.0), (1.55, -0.4335, 0.3001), (1.548, 0.4728, 0.0), (1.55, 0.4733, 0.3001), (0.02544, 0.4728, 0.0), (0.02544, -0.4341, 0.0), (0.02669, 0.4733, 0.3001), (0.02669, -0.4335, 0.3001), (0.4391, -0.4341, 0.0), (0.4404, -0.4335, 0.3001), (0.4391, 0.4728, 0.0), (0.4391, 0.9857, 0.0), (0.4404, 0.4733, 0.3001), (0.4404, 0.9863, 0.3001), (1.028, 0.4728, 0.0), (1.029, 0.4733, 0.3001), (1.028, -0.4341, 0.0), (1.029, -0.4335, 0.3001), (1.911, -0.4341, 0.0), (1.912, -0.4335, 0.3001), (1.911, 0.4728, 0.0), (1.912, 0.4733, 0.3001), (1.487, -0.4341, 0.0), (1.488, -0.4335, 0.3001), (1.487, 0.4728, 0.0), (1.488, 0.4733, 0.3001), (2.178, 0.4728, 0.0), (2.178, -0.2743, 0.0), (2.179, 0.4733, 0.3001), (2.179, -0.2743, 0.3001), (2.387, -0.02709, 0.1103), (2.044, -0.4339, 0.1103), (0.3863, 0.6433, 0.01434), (0.7907, 0.9859, 0.1103), (-0.09695, 0.473, 0.1103), (0.06949, 0.473, 0.1103), (-0.09695, -0.4339, 0.1103), (2.348, -0.07412, 0.3001), (2.347, -0.0746, 0.0), (2.387, 0.473, 0.1103), (2.044, 0.473, 0.1103), (0.8984, 0.473, 0.1103), (0.8984, -0.4339, 0.1103), (0.3867, -0.4339, 0.1103), (0.4392, 0.6433, 0.01434), (1.549, 0.473, 0.1103), (1.549, -0.4339, 0.1103), (0.0259, -0.4339, 0.1103), (0.0259, 0.473, 0.1103), (0.4396, 0.9859, 0.1103), (0.4396, -0.4339, 0.1103), (1.028, -0.4339, 0.1103), (1.028, 0.473, 0.1103), (1.912, 0.473, 0.1103), (1.912, -0.4339, 0.1103), (0.7902, 0.6433, 0.0), (1.488, -0.4339, 0.1103), (2.178, 0.473, 0.1103), (2.178, -0.2743, 0.1103), (2.387, -0.02689, 0.2104), (0.4396, 0.6435, 0.1103), (-0.09653, 0.4732, 0.2104), (-0.09653, -0.4337, 0.2104), (0.7911, -0.4337, 0.2104), (2.387, 0.4732, 0.2104), (0.8988, 0.4732, 0.2492), (0.8988, -0.4337, 0.2104), (0.3872, -0.4337, 0.2104), (0.3867, 0.6435, 0.1103), (1.549, 0.4732, 0.2492), (1.549, -0.4337, 0.2104), (0.02631, -0.4337, 0.2104), (0.02631, 0.4732, 0.2104), (0.44, 0.9861, 0.2104), (0.44, -0.4337, 0.2104), (1.028, -0.4337, 0.2104), (1.028, 0.4732, 0.2492), (1.912, 0.4732, 0.2104), (1.912, -0.4337, 0.2104), (1.488, 0.4732, 0.2492), (1.488, -0.4337, 0.2104), (2.179, 0.4732, 0.2104), (2.179, -0.2743, 0.2104), (2.044, -0.4337, 0.2104), (0.7911, 0.9861, 0.2104), (0.0699, 0.4732, 0.2104), (0.07026, -0.4337, 0.2104), (0.7911, 0.4732, 0.2492), (2.044, 0.4732, 0.2104), (1.55, -0.2743, 0.3001), (0.4404, -0.2743, 0.3001), (1.488, -0.2743, 0.3001), (0.07064, -0.2743, 0.3001), (-0.09615, -0.2743, 0.3001), (0.02669, -0.2743, 0.3001), (1.029, -0.2743, 0.3001), (0.3875, -0.2743, 0.3001), (2.044, -0.2743, 0.3001), (0.7915, -0.2743, 0.3001), (0.8992, -0.2743, 0.3001), (1.912, -0.2743, 0.3001), (-0.09741, -0.2743, 0.0), (-0.09694, -0.2743, 0.1103), (-0.09653, -0.2743, 0.2104), (0.06938, -0.2743, 0.0), (1.487, -0.2743, 0.0), (1.028, -0.2743, 0.0), (0.8979, -0.2743, 0.0), (0.02544, -0.2743, 0.0), (1.548, -0.2743, 0.0), (0.4391, -0.2743, 0.0), (0.7902, -0.2743, 0.0), (2.043, -0.2743, 0.0), (0.3863, -0.2743, 0.0), (1.911, -0.2743, 0.0), (2.043, -0.2743, 0.1105), (2.044, -0.2742, 0.2106), (2.043, -0.4341, 0.01434), (0.7903, 0.9857, 0.01434), (0.06908, 0.4728, 0.01434), (0.06944, -0.4341, 0.01434), (0.7903, 0.4728, 0.01434), (2.043, 0.4728, 0.01434), (2.043, -0.2743, 0.01436), (2.387, -0.02728, 0.01434), (0.3872, 0.6437, 0.2104), (-0.09735, 0.4728, 0.01434), (-0.09735, -0.4341, 0.01434), (0.7903, -0.4341, 0.01434), (2.387, 0.4728, 0.01434), (0.898, 0.4728, 0.01434), (0.898, -0.4341, 0.01434), (0.3863, -0.4341, 0.01434), (0.44, 0.6437, 0.2104), (1.549, 0.4728, 0.01434), (1.549, -0.4341, 0.01434), (0.0255, -0.4341, 0.01434), (0.0255, 0.4728, 0.01434), (0.4392, 0.9857, 0.01434), (0.4392, -0.4341, 0.01434), (1.028, -0.4341, 0.01434), (1.028, 0.4728, 0.01434), (1.911, 0.4728, 0.01434), (1.911, -0.4341, 0.01434), (1.487, 0.4728, 0.01434), (1.487, -0.4341, 0.01434), (2.178, 0.4728, 0.01434), (2.178, -0.2743, 0.01434), (-0.09735, -0.2743, 0.01434), (0.7903, -0.2771, 0.01413), (0.07026, -0.2767, 0.2102), (0.06984, -0.2769, 0.1101), (0.898, -0.2771, 0.01413), (0.8984, -0.2769, 0.1101), (0.3863, -0.2771, 0.01413), (0.3867, -0.2769, 0.1101), (1.549, -0.2771, 0.01413), (1.549, -0.2769, 0.1101), (0.0255, -0.2771, 0.01413), (0.0259, -0.2769, 0.1101), (0.4392, -0.2771, 0.01413), (0.4396, -0.2769, 0.1101), (1.028, -0.2771, 0.01413), (1.028, -0.2769, 0.1101), (1.911, -0.2771, 0.01413), (1.912, -0.2769, 0.1101), (1.487, -0.2771, 0.01413), (1.488, -0.2769, 0.1101), (0.7911, -0.2767, 0.2102), (0.8988, -0.2767, 0.2102), (0.3872, -0.2767, 0.2102), (1.549, -0.2767, 0.2102), (0.02631, -0.2767, 0.2102), (0.44, -0.2767, 0.2102), (1.028, -0.2767, 0.2102), (1.912, -0.2767, 0.2102), (1.488, -0.2767, 0.2102), (0.06944, -0.2771, 0.01413), (2.347, 0.4728, 0.0), (2.348, 0.4733, 0.3001), (2.347, 0.473, 0.1103), (2.347, -0.07442, 0.1103), (2.347, 0.4732, 0.2104), (2.347, -0.07426, 0.2104), (2.347, -0.07457, 0.01434), (2.347, 0.4728, 0.01434), (0.7911, 0.3509, 0.2494), (0.7907, 0.3507, 0.1105), (0.898, 0.3505, 0.01455), (0.8984, 0.3507, 0.1105), (1.549, 0.3505, 0.01455), (1.549, 0.3507, 0.1105), (1.028, 0.3505, 0.01455), (1.028, 0.3507, 0.1105), (1.487, 0.3505, 0.01455), (1.488, 0.3507, 0.1105), (0.8988, 0.3509, 0.2494), (1.549, 0.3509, 0.2494), (1.028, 0.3509, 0.2494), (1.488, 0.3509, 0.2494), (0.7903, 0.3505, 0.01455), (0.06902, 0.6433, 0.0), (0.7915, 0.6439, 0.3001), (0.07028, 0.6439, 0.3001), (0.3875, 0.6439, 0.3001), (0.3863, 0.6433, 0.0), (0.4404, 0.6439, 0.3001), (0.4391, 0.6433, 0.0), (0.06949, 0.6435, 0.1103), (0.7907, 0.6435, 0.1103), (0.0699, 0.6437, 0.2104), (0.7911, 0.6437, 0.2492), (0.7903, 0.6433, 0.01434), (0.06908, 0.6433, 0.01434), (0.6489, 0.4732, 0.2498), (0.6485, 0.473, 0.1109), (0.6485, 0.3507, 0.1111), (0.6485, 0.6435, 0.1109), (0.6489, 0.3509, 0.25), (0.6489, 0.6437, 0.2498), (0.6481, 0.4728, 0.01493), (0.6481, 0.6433, 0.01493), (0.6481, 0.3505, 0.01514), (1.549, 0.4708, 0.01455), (1.549, 0.471, 0.1105), (1.028, 0.4708, 0.01455), (1.028, 0.471, 0.1105), (1.487, 0.4708, 0.01455), (1.488, 0.471, 0.1105), (0.7907, 0.4717, 0.1105), (0.898, 0.4715, 0.01455), (0.8984, 0.4717, 0.1105), (0.7903, 0.4715, 0.01455), (0.7904, 0.473, 0.1109), (0.7904, 0.6435, 0.1109), (0.79, 0.4728, 0.01493), (0.79, 0.6433, 0.01493), (0.7903, -0.4328, 0.01413), (0.7907, -0.4326, 0.07591), (0.06949, -0.4326, 0.07591), (0.898, -0.4328, 0.01413), (0.8984, -0.4326, 0.07591), (0.3863, -0.4328, 0.01413), (0.3867, -0.4326, 0.07591), (1.549, -0.4328, 0.01413), (1.549, -0.4326, 0.07591), (0.0255, -0.4328, 0.01413), (0.0259, -0.4326, 0.07591), (0.4392, -0.4328, 0.01413), (0.4396, -0.4326, 0.07591), (1.028, -0.4328, 0.01413), (1.028, -0.4326, 0.07591), (1.911, -0.4328, 0.01413), (1.912, -0.4326, 0.07591), (1.487, -0.4328, 0.01413), (1.488, -0.4326, 0.07591), (0.06908, -0.4328, 0.01413), (0.6655, -0.4341, 0.0), (0.6667, -0.4335, 0.3001), (0.6655, 0.4728, 0.0), (0.6655, 0.9857, 0.0), (0.6667, 0.4733, 0.3001), (0.6667, 0.9863, 0.3001), (0.6659, 0.9859, 0.1103), (0.6663, 0.9861, 0.2104), (0.6663, -0.4337, 0.2104), (0.6667, -0.2743, 0.3001), (0.6655, -0.2743, 0.0), (0.6655, -0.4341, 0.01434), (0.6655, 0.9857, 0.01434), (0.7268, -0.2769, 0.1101), (0.7272, -0.2767, 0.2102), (0.7264, -0.2771, 0.01413), (0.6667, 0.6439, 0.3001), (0.6655, 0.6433, 0.0), (1.257, 0.4728, 0.0), (1.259, 0.4733, 0.3001), (1.257, -0.4341, 0.0), (1.259, -0.4335, 0.3001), (1.258, -0.4337, 0.2104), (1.258, 0.4732, 0.2492), (1.259, -0.2743, 0.3001), (1.257, -0.2743, 0.0), (1.257, 0.4728, 0.01434), (1.257, -0.4341, 0.01434), (1.2, -0.2769, 0.1101), (1.201, -0.2767, 0.2102), (1.2, -0.2771, 0.01413), (1.258, 0.3507, 0.1105), (1.258, 0.3509, 0.2494), (1.257, 0.3505, 0.01455), (0.7903, -0.4266, 0.01442), (0.7314, -0.4228, 0.2063), (0.898, -0.4266, 0.01442), (0.731, -0.4228, 0.1146), (1.028, -0.4266, 0.01442), (1.109, -0.4228, 0.2063), (1.033, -0.4228, 0.2063), (0.8946, -0.4228, 0.2063), (0.8073, -0.4228, 0.1146), (0.8077, -0.4228, 0.2063), (0.8161, -0.4228, 0.2063), (1.2, -0.4266, 0.01442), (0.8157, -0.4228, 0.1146), (0.8942, -0.4228, 0.1146), (0.7264, -0.4266, 0.01442), (2.078, 0.4728, 0.0), (2.08, 0.4733, 0.3001), (2.079, 0.473, 0.1103), (2.079, 0.4732, 0.2104), (2.08, -0.2743, 0.3001), (2.078, -0.2743, 0.0), (2.078, -0.2743, 0.1104), (2.079, -0.2742, 0.2105), (2.078, -0.2743, 0.01436), (2.078, 0.4728, 0.01434), (1.912, -0.4314, 0.08454), (1.911, -0.4316, 0.08127), (1.549, -0.4314, 0.08454), (1.549, -0.4316, 0.08127), (1.549, -0.4316, 0.0888), (1.549, -0.4314, 0.09207), (1.911, -0.4316, 0.0888), (1.912, -0.4314, 0.09207), (1.912, -0.4314, 0.0998), (1.911, -0.4316, 0.09653), (1.549, -0.4314, 0.0998), (1.549, -0.4316, 0.09653), (1.732, -0.4314, 0.07346), (1.728, -0.4316, 0.07349), (1.732, -0.4314, 0.1017), (1.728, -0.4316, 0.1018), (1.563, -0.4314, 0.07346), (1.559, -0.4316, 0.07349), (1.563, -0.4314, 0.1017), (1.559, -0.4316, 0.1018), (1.899, -0.4314, 0.07346), (1.896, -0.4316, 0.07349), (1.899, -0.4314, 0.1017), (1.896, -0.4316, 0.1018), (1.486, -0.4314, 0.08454), (1.485, -0.4316, 0.08127), (1.123, -0.4314, 0.08454), (1.123, -0.4316, 0.08127), (1.123, -0.4316, 0.0888), (1.123, -0.4314, 0.09207), (1.485, -0.4316, 0.0888), (1.486, -0.4314, 0.09207), (1.486, -0.4314, 0.0998), (1.485, -0.4316, 0.09653), (1.123, -0.4314, 0.0998), (1.123, -0.4316, 0.09653), (1.306, -0.4314, 0.07346), (1.302, -0.4316, 0.07349), (1.306, -0.4314, 0.1017), (1.302, -0.4316, 0.1018), (1.137, -0.4314, 0.07346), (1.133, -0.4316, 0.07349), (1.137, -0.4314, 0.1017), (1.133, -0.4316, 0.1018), (1.473, -0.4314, 0.07346), (1.47, -0.4316, 0.07349), (1.473, -0.4314, 0.1017), (1.47, -0.4316, 0.1018), (0.8044, -0.4314, 0.08454), (0.804, -0.4316, 0.08127), (0.4417, -0.4314, 0.08454), (0.4413, -0.4316, 0.08127), (0.4413, -0.4316, 0.0888), (0.4417, -0.4314, 0.09207), (0.804, -0.4316, 0.0888), (0.8044, -0.4314, 0.09207), (0.8044, -0.4314, 0.0998), (0.804, -0.4316, 0.09653), (0.4417, -0.4314, 0.0998), (0.4413, -0.4316, 0.09653), (0.6245, -0.4314, 0.07346), (0.6212, -0.4316, 0.07349), (0.6245, -0.4314, 0.1017), (0.6212, -0.4316, 0.1018), (0.4555, -0.4314, 0.07346), (0.4522, -0.4316, 0.07349), (0.4555, -0.4314, 0.1017), (0.4522, -0.4316, 0.1018), (0.7921, -0.4314, 0.07346), (0.7888, -0.4316, 0.07349), (0.7921, -0.4314, 0.1017), (0.7888, -0.4316, 0.1018), (0.387, -0.4314, 0.08454), (0.3866, -0.4316, 0.08127), (0.02422, -0.4314, 0.08454), (0.02382, -0.4316, 0.08127), (0.02382, -0.4316, 0.0888), (0.02422, -0.4314, 0.09207), (0.3866, -0.4316, 0.0888), (0.387, -0.4314, 0.09207), (0.387, -0.4314, 0.0998), (0.3866, -0.4316, 0.09653), (0.02422, -0.4314, 0.0998), (0.02382, -0.4316, 0.09653), (0.207, -0.4314, 0.07346), (0.2038, -0.4316, 0.07349), (0.207, -0.4314, 0.1017), (0.2038, -0.4316, 0.1018), (0.03804, -0.4314, 0.07346), (0.03477, -0.4316, 0.07349), (0.03804, -0.4314, 0.1017), (0.03477, -0.4316, 0.1018), (0.3746, -0.4314, 0.07346), (0.3714, -0.4316, 0.07349), (0.3746, -0.4314, 0.1017), (0.3714, -0.4316, 0.1018), (1.839, 0.4728, 0.0), (1.766, 0.4728, 0.0), (1.694, 0.4728, 0.0), (1.621, 0.4728, 0.0), (1.84, 0.4733, 0.3001), (1.767, 0.4733, 0.3001), (1.695, 0.4733, 0.3001), (1.622, 0.4733, 0.3001), (1.621, -0.4341, 0.0), (1.694, -0.4341, 0.0), (1.766, -0.4341, 0.0), (1.839, -0.4341, 0.0), (1.622, -0.4335, 0.3001), (1.695, -0.4335, 0.3001), (1.767, -0.4335, 0.3001), (1.84, -0.4335, 0.3001), (1.621, 0.473, 0.1103), (1.694, 0.473, 0.1103), (1.767, 0.473, 0.1103), (1.839, 0.473, 0.1103), (1.84, -0.4337, 0.2104), (1.767, -0.4337, 0.2104), (1.694, -0.4337, 0.2104), (1.622, -0.4337, 0.2104), (1.622, 0.4732, 0.2414), (1.694, 0.4732, 0.2337), (1.767, 0.4732, 0.2259), (1.84, 0.4732, 0.2182), (1.84, -0.2743, 0.3001), (1.767, -0.2743, 0.3001), (1.695, -0.2743, 0.3001), (1.622, -0.2743, 0.3001), (1.839, -0.2743, 0.0), (1.766, -0.2743, 0.0), (1.694, -0.2743, 0.0), (1.621, -0.2743, 0.0), (1.621, 0.4728, 0.01434), (1.694, 0.4728, 0.01434), (1.766, 0.4728, 0.01434), (1.839, 0.4728, 0.01434), (1.839, -0.4341, 0.01434), (1.766, -0.4341, 0.01434), (1.694, -0.4341, 0.01434), (1.621, -0.4341, 0.01434), (1.621, -0.2769, 0.1101), (1.622, -0.2767, 0.2102), (1.621, -0.2771, 0.01413), (1.315, -0.4341, 0.0), (1.372, -0.4341, 0.0), (1.43, -0.4341, 0.0), (1.316, -0.4335, 0.3001), (1.374, -0.4335, 0.3001), (1.431, -0.4335, 0.3001), (1.316, 0.4732, 0.2492), (1.373, 0.4732, 0.2492), (1.431, 0.4732, 0.2492), (1.315, 0.4728, 0.01434), (1.372, 0.4728, 0.01434), (1.43, 0.4728, 0.01434), (1.315, 0.3507, 0.1105), (1.373, 0.3507, 0.1105), (1.43, 0.3507, 0.1105), (1.316, 0.3509, 0.2494), (1.373, 0.3509, 0.2494), (1.431, 0.3509, 0.2494), (1.315, 0.3505, 0.01455), (1.372, 0.3505, 0.01455), (1.43, 0.3505, 0.01455), (1.43, 0.4728, 0.0), (1.372, 0.4728, 0.0), (1.315, 0.4728, 0.0), (1.431, 0.4733, 0.3001), (1.374, 0.4733, 0.3001), (1.316, 0.4733, 0.3001), (1.431, -0.4337, 0.2104), (1.373, -0.4337, 0.2104), (1.316, -0.4337, 0.2104), (1.431, -0.2743, 0.3001), (1.374, -0.2743, 0.3001), (1.316, -0.2743, 0.3001), (1.43, -0.2743, 0.0), (1.372, -0.2743, 0.0), (1.315, -0.2743, 0.0), (1.43, -0.4341, 0.01434), (1.372, -0.4341, 0.01434), (1.315, -0.4341, 0.01434), (0.6089, 0.4728, 0.0), (0.5523, 0.4728, 0.0), (0.4957, 0.4728, 0.0), (0.6089, 0.9857, 0.0), (0.5523, 0.9857, 0.0), (0.4957, 0.9857, 0.0), (0.6101, 0.4733, 0.3001), (0.5535, 0.4733, 0.3001), (0.4969, 0.4733, 0.3001), (0.6101, 0.9863, 0.3001), (0.5535, 0.9863, 0.3001), (0.4969, 0.9863, 0.3001), (0.6097, -0.4337, 0.2104), (0.5532, -0.4337, 0.2104), (0.4966, -0.4337, 0.2104), (0.6101, -0.2743, 0.3001), (0.5535, -0.2743, 0.3001), (0.4969, -0.2743, 0.3001), (0.6089, -0.2743, 0.0), (0.5523, -0.2743, 0.0), (0.4957, -0.2743, 0.0), (0.6089, -0.4341, 0.01434), (0.5523, -0.4341, 0.01434), (0.4957, -0.4341, 0.01434), (0.6101, 0.6439, 0.3001), (0.5535, 0.6439, 0.3001), (0.4969, 0.6439, 0.3001), (0.4957, -0.4341, 0.0), (0.5523, -0.4341, 0.0), (0.6089, -0.4341, 0.0), (0.4969, -0.4335, 0.3001), (0.5535, -0.4335, 0.3001), (0.6101, -0.4335, 0.3001), (0.4961, 0.9859, 0.1103), (0.5527, 0.9859, 0.1103), (0.6093, 0.9859, 0.1103), (0.4966, 0.9861, 0.2104), (0.5532, 0.9861, 0.2104), (0.6097, 0.9861, 0.2104), (0.4957, 0.9857, 0.01434), (0.5523, 0.9857, 0.01434), (0.6089, 0.9857, 0.01434), (0.4957, 0.6433, 0.0), (0.5523, 0.6433, 0.0), (0.6089, 0.6433, 0.0), (0.3141, 0.4728, 0.0), (0.2419, 0.4728, 0.0), (0.1698, 0.4728, 0.0), (0.09761, 0.4728, 0.0), (0.3154, 0.4733, 0.3001), (0.2432, 0.4733, 0.3001), (0.171, 0.4733, 0.3001), (0.09886, 0.4733, 0.3001), (0.09761, -0.4341, 0.0), (0.1698, -0.4341, 0.0), (0.2419, -0.4341, 0.0), (0.3141, -0.4341, 0.0), (0.09886, -0.4335, 0.3001), (0.171, -0.4335, 0.3001), (0.2432, -0.4335, 0.3001), (0.3154, -0.4335, 0.3001), (0.3229, 0.6433, 0.01434), (0.2594, 0.6433, 0.01434), (0.196, 0.6433, 0.01434), (0.1325, 0.6433, 0.01434), (0.3233, 0.6435, 0.1103), (0.2598, 0.6435, 0.1103), (0.1964, 0.6435, 0.1103), (0.1329, 0.6435, 0.1103), (0.315, -0.4337, 0.2104), (0.2428, -0.4337, 0.2104), (0.1707, -0.4337, 0.2104), (0.09849, -0.4337, 0.2104), (0.3154, -0.2743, 0.3001), (0.2432, -0.2743, 0.3001), (0.171, -0.2743, 0.3001), (0.09886, -0.2743, 0.3001), (0.3141, -0.2743, 0.0), (0.2419, -0.2743, 0.0), (0.1698, -0.2743, 0.0), (0.09761, -0.2743, 0.0), (0.3237, 0.6437, 0.2104), (0.2603, 0.6437, 0.2104), (0.1968, 0.6437, 0.2104), (0.1334, 0.6437, 0.2104), (0.3142, -0.4341, 0.01434), (0.242, -0.4341, 0.01434), (0.1698, -0.4341, 0.01434), (0.09767, -0.4341, 0.01434), (0.3146, -0.2769, 0.1101), (0.315, -0.2767, 0.2102), (0.3142, -0.2771, 0.01413), (0.1325, 0.6433, 0.0), (0.1959, 0.6433, 0.0), (0.2594, 0.6433, 0.0), (0.3228, 0.6433, 0.0), (0.3241, 0.6439, 0.3001), (0.2606, 0.6439, 0.3001), (0.1972, 0.6439, 0.3001), (0.1337, 0.6439, 0.3001), (1.837, -0.2769, 0.1081), (1.841, -0.2769, 0.1101), (1.837, -0.2769, 0.112), (1.768, -0.2769, 0.1081), (1.769, -0.2769, 0.112), (1.765, -0.2769, 0.112), (1.765, -0.2769, 0.1081), (1.696, -0.2769, 0.1081), (1.696, -0.2769, 0.112), (1.692, -0.2769, 0.1101), (1.838, -0.2767, 0.2082), (1.841, -0.2767, 0.2102), (1.767, -0.2767, 0.2102), (1.765, -0.2767, 0.2082), (1.769, -0.2767, 0.2082), (1.692, -0.2767, 0.2102), (1.696, -0.2767, 0.2082), (1.841, -0.2781, 0.01413), (1.837, -0.2771, 0.01608), (1.768, -0.2771, 0.01608), (1.764, -0.2771, 0.01608), (1.766, -0.2781, 0.01413), (1.696, -0.2771, 0.01608), (1.692, -0.2771, 0.01413), (1.414, -0.2769, 0.1081), (1.418, -0.2769, 0.1101), (1.414, -0.2769, 0.112), (1.346, -0.2769, 0.1081), (1.346, -0.2769, 0.112), (1.342, -0.2769, 0.112), (1.342, -0.2769, 0.1081), (1.274, -0.2769, 0.1081), (1.274, -0.2769, 0.112), (1.27, -0.2769, 0.1101), (1.414, -0.2767, 0.2082), (1.418, -0.2767, 0.2102), (1.346, -0.2767, 0.2082), (1.344, -0.2767, 0.2102), (1.342, -0.2767, 0.2082), (1.274, -0.2767, 0.2082), (1.27, -0.2767, 0.2102), (1.417, -0.2781, 0.01413), (1.413, -0.2771, 0.01608), (1.345, -0.2771, 0.01608), (1.342, -0.2771, 0.01608), (1.344, -0.2781, 0.01413), (1.274, -0.2771, 0.01608), (1.27, -0.2771, 0.01413), (0.653, -0.2769, 0.112), (0.653, -0.2769, 0.1081), (0.6569, -0.2769, 0.1101), (0.5851, -0.2769, 0.112), (0.5812, -0.2769, 0.112), (0.5812, -0.2769, 0.1081), (0.5851, -0.2769, 0.1081), (0.5133, -0.2769, 0.112), (0.5094, -0.2769, 0.1101), (0.5133, -0.2769, 0.1081), (0.6535, -0.2767, 0.2082), (0.6574, -0.2767, 0.2102), (0.5836, -0.2767, 0.2102), (0.5816, -0.2767, 0.2082), (0.5855, -0.2767, 0.2082), (0.5098, -0.2767, 0.2102), (0.5137, -0.2767, 0.2082), (0.6565, -0.2781, 0.01413), (0.6526, -0.2771, 0.01608), (0.5847, -0.2771, 0.01608), (0.5808, -0.2771, 0.01608), (0.5826, -0.2781, 0.01413), (0.5129, -0.2771, 0.01608), (0.509, -0.2771, 0.01413), (0.2404, -0.2769, 0.1081), (0.2444, -0.2769, 0.1101), (0.2405, -0.2769, 0.112), (0.1722, -0.2769, 0.1081), (0.1722, -0.2769, 0.112), (0.1683, -0.2769, 0.112), (0.1683, -0.2769, 0.1081), (0.1, -0.2769, 0.1081), (0.1, -0.2769, 0.112), (0.09611, -0.2769, 0.1101), (0.2409, -0.2767, 0.2082), (0.2448, -0.2767, 0.2102), (0.1707, -0.2767, 0.2102), (0.1687, -0.2767, 0.2082), (0.1726, -0.2767, 0.2082), (0.09653, -0.2767, 0.2102), (0.1004, -0.2767, 0.2082), (0.244, -0.2781, 0.01413), (0.2401, -0.2771, 0.01608), (0.1718, -0.2771, 0.01608), (0.1679, -0.2771, 0.01608), (0.1698, -0.2781, 0.01413), (0.09963, -0.2771, 0.01608), (0.09571, -0.2771, 0.01413), (1.837, -0.2726, 0.112), (1.769, -0.2726, 0.112), (1.768, -0.2726, 0.1081), (1.837, -0.2726, 0.1081), (1.765, -0.2726, 0.112), (1.696, -0.2726, 0.112), (1.696, -0.2726, 0.1081), (1.765, -0.2726, 0.1081), (1.769, -0.2724, 0.2082), (1.838, -0.2724, 0.2082), (1.696, -0.2724, 0.2082), (1.765, -0.2724, 0.2082), (1.837, -0.2728, 0.01607), (1.768, -0.2728, 0.01607), (1.764, -0.2728, 0.01607), (1.696, -0.2728, 0.01607), (1.414, -0.2726, 0.112), (1.346, -0.2726, 0.112), (1.346, -0.2726, 0.1081), (1.414, -0.2726, 0.1081), (1.342, -0.2726, 0.112), (1.274, -0.2726, 0.112), (1.274, -0.2726, 0.1081), (1.342, -0.2726, 0.1081), (1.346, -0.2724, 0.2082), (1.414, -0.2724, 0.2082), (1.274, -0.2724, 0.2082), (1.342, -0.2724, 0.2082), (1.413, -0.2728, 0.01607), (1.345, -0.2728, 0.01607), (1.342, -0.2728, 0.01607), (1.274, -0.2728, 0.01607), (0.653, -0.2726, 0.112), (0.5851, -0.2726, 0.112), (0.5851, -0.2726, 0.1081), (0.653, -0.2726, 0.1081), (0.5812, -0.2726, 0.112), (0.5133, -0.2726, 0.112), (0.5133, -0.2726, 0.1081), (0.5812, -0.2726, 0.1081), (0.5855, -0.2724, 0.2082), (0.6535, -0.2724, 0.2082), (0.5137, -0.2724, 0.2082), (0.5816, -0.2724, 0.2082), (0.6526, -0.2728, 0.01607), (0.5847, -0.2728, 0.01607), (0.5808, -0.2728, 0.01607), (0.5129, -0.2728, 0.01607), (0.2405, -0.2726, 0.112), (0.1722, -0.2726, 0.112), (0.1722, -0.2726, 0.1081), (0.2404, -0.2726, 0.1081), (0.1683, -0.2726, 0.112), (0.1, -0.2726, 0.112), (0.1, -0.2726, 0.1081), (0.1683, -0.2726, 0.1081), (0.1726, -0.2724, 0.2082), (0.2409, -0.2724, 0.2082), (0.1004, -0.2724, 0.2082), (0.1687, -0.2724, 0.2082), (0.2401, -0.2728, 0.01607), (0.1718, -0.2728, 0.01607), (0.1679, -0.2728, 0.01607), (0.09963, -0.2728, 0.01607), (1.14, 0.4728, 0.0), (1.142, 0.4733, 0.3001), (1.141, -0.4337, 0.2104), (1.142, -0.2743, 0.3001), (1.14, -0.2743, 0.0), (1.14, -0.4341, 0.01434), (1.113, -0.2767, 0.2102), (1.112, -0.2771, 0.01413), (1.14, -0.4341, 0.0), (1.142, -0.4335, 0.3001), (1.141, 0.4732, 0.2492), (1.14, 0.4728, 0.01434), (1.141, 0.3507, 0.1105), (1.141, 0.3509, 0.2494), (1.14, 0.3505, 0.01455), (1.032, -0.4228, 0.1146), (1.108, -0.4228, 0.1146), (1.112, -0.4266, 0.01442), (0.8157, -0.4261, 0.1146), (0.8073, -0.4261, 0.1146), (0.8105, -0.4261, 0.1062), (0.8942, -0.4261, 0.1146), (0.8984, -0.4261, 0.1062), (1.032, -0.4261, 0.1146), (1.028, -0.4261, 0.1062), (1.196, -0.4261, 0.1146), (1.2, -0.4261, 0.1057), (0.8077, -0.4261, 0.2063), (0.8161, -0.4261, 0.2063), (0.8119, -0.4261, 0.2105), (0.8946, -0.4261, 0.2063), (0.8988, -0.4261, 0.2105), (1.033, -0.4261, 0.2063), (1.028, -0.4261, 0.2105), (1.196, -0.4261, 0.2063), (1.201, -0.4261, 0.2105), (0.731, -0.4261, 0.1146), (0.7268, -0.4261, 0.1068), (0.7272, -0.4261, 0.2105), (0.7314, -0.4261, 0.2063), (1.108, -0.4261, 0.1146), (1.112, -0.4261, 0.1057), (1.117, -0.4261, 0.1146), (1.109, -0.4261, 0.2063), (1.117, -0.4261, 0.2063), (1.113, -0.4261, 0.2105), (1.196, -0.4228, 0.2063), (1.196, -0.4228, 0.1146), (1.117, -0.4228, 0.1146), (1.117, -0.4228, 0.2063), (2.29, 0.4728, 0.0), (2.234, 0.4728, 0.0), (2.292, 0.4733, 0.3001), (2.235, 0.4733, 0.3001), (2.291, -0.141, 0.1103), (2.235, -0.2077, 0.1103), (2.291, -0.1409, 0.2104), (2.235, -0.2076, 0.2104), (2.29, -0.1411, 0.01434), (2.234, -0.2077, 0.01434), (2.234, -0.2077, 0.0), (2.29, -0.1412, 0.0), (2.235, -0.2076, 0.3001), (2.292, -0.1408, 0.3001), (2.235, 0.473, 0.1103), (2.291, 0.473, 0.1103), (2.235, 0.4732, 0.2104), (2.291, 0.4732, 0.2104), (2.234, 0.4728, 0.01434), (2.29, 0.4728, 0.01434), (2.339, -0.07132, 0.1128), (2.343, -0.07127, 0.1103), (2.174, -0.2673, 0.1128), (2.17, -0.2693, 0.1128), (2.175, -0.2711, 0.1103), (2.17, -0.2693, 0.2079), (2.175, -0.2673, 0.2079), (2.175, -0.2711, 0.2104), (2.34, -0.07117, 0.2079), (2.344, -0.07111, 0.2104), (2.081, -0.2716, 0.113), (2.078, -0.2737, 0.1104), (2.079, -0.2736, 0.2105), (2.081, -0.2716, 0.208), (2.286, -0.1341, 0.1128), (2.283, -0.1379, 0.1128), (2.287, -0.1379, 0.1103), (2.227, -0.2046, 0.1128), (2.231, -0.2045, 0.1103), (2.23, -0.2007, 0.1128), (2.287, -0.134, 0.2079), (2.288, -0.1378, 0.2104), (2.284, -0.1378, 0.2079), (2.227, -0.2045, 0.2079), (2.231, -0.2006, 0.2079), (2.231, -0.2045, 0.2104), (2.172, -0.2656, 0.1128), (2.225, -0.2029, 0.1128), (2.225, -0.2028, 0.2079), (2.173, -0.2656, 0.2079), (2.228, -0.199, 0.1128), (2.281, -0.1363, 0.1128), (2.282, -0.1362, 0.2079), (2.229, -0.199, 0.2079), (2.081, -0.269, 0.208), (2.081, -0.2691, 0.113), (2.17, -0.2667, 0.1128), (2.17, -0.2667, 0.2079), (2.285, -0.1324, 0.1128), (2.337, -0.06965, 0.1128), (2.338, -0.0695, 0.2079), (2.285, -0.1323, 0.2079), (2.043, -0.02528, 0.0), (2.043, 0.2237, 0.0), (2.386, 0.1394, 0.0), (2.386, 0.3061, 0.0), (0.7902, -0.02528, 0.0), (0.7902, 0.2237, 0.0), (0.06938, -0.02528, 0.0), (0.06938, 0.2237, 0.0), (2.044, -0.02508, 0.3001), (2.044, 0.2241, 0.3001), (2.388, 0.14, 0.3001), (2.388, 0.3067, 0.3001), (0.7915, -0.02508, 0.3001), (0.7915, 0.2241, 0.3001), (0.07064, -0.02508, 0.3001), (0.07064, 0.2241, 0.3001), (0.8992, -0.02508, 0.3001), (0.8992, 0.2241, 0.3001), (0.3875, -0.02508, 0.3001), (0.3875, 0.2241, 0.3001), (1.55, -0.02508, 0.3001), (1.55, 0.2241, 0.3001), (0.02669, -0.02508, 0.3001), (0.02669, 0.2241, 0.3001), (0.4404, -0.02508, 0.3001), (0.4404, 0.2241, 0.3001), (1.029, -0.02508, 0.3001), (1.029, 0.2241, 0.3001), (1.912, -0.02508, 0.3001), (1.912, 0.2241, 0.3001), (1.488, -0.02508, 0.3001), (1.488, 0.2241, 0.3001), (2.179, -0.02508, 0.3001), (2.179, 0.2241, 0.3001), (2.178, 0.2237, 0.0), (2.178, -0.02528, 0.0), (2.387, 0.3063, 0.1103), (2.387, 0.1396, 0.1103), (-0.09695, -0.0252, 0.1103), (-0.09695, 0.2239, 0.1103), (2.387, 0.3065, 0.2104), (2.387, 0.1398, 0.2104), (-0.09653, -0.02514, 0.2104), (-0.09653, 0.224, 0.2104), (-0.09615, 0.2241, 0.3001), (-0.09615, -0.02508, 0.3001), (-0.09741, 0.2237, 0.0), (-0.09741, -0.02528, 0.0), (1.487, 0.2237, 0.0), (1.487, -0.02528, 0.0), (1.028, 0.2237, 0.0), (1.028, -0.02528, 0.0), (0.8979, 0.2237, 0.0), (0.8979, -0.02528, 0.0), (0.02544, 0.2237, 0.0), (0.02544, -0.02528, 0.0), (1.548, 0.2237, 0.0), (1.548, -0.02528, 0.0), (0.4391, 0.2237, 0.0), (0.4391, -0.02528, 0.0), (0.3863, 0.2237, 0.0), (0.3863, -0.02528, 0.0), (1.911, 0.2237, 0.0), (1.911, -0.02528, 0.0), (-0.09735, -0.02527, 0.01434), (-0.09735, 0.2238, 0.01434), (2.387, 0.3061, 0.01434), (2.387, 0.1394, 0.01434), (2.348, 0.1084, 0.3001), (2.348, 0.2909, 0.3001), (2.347, 0.2903, 0.0), (2.347, 0.1079, 0.0), (0.6655, -0.02528, 0.0), (0.6655, 0.2237, 0.0), (0.6667, -0.02508, 0.3001), (0.6667, 0.2241, 0.3001), (1.257, -0.02528, 0.0), (1.257, 0.2237, 0.0), (1.259, -0.02508, 0.3001), (1.259, 0.2241, 0.3001), (2.078, 0.2237, 0.0), (2.078, -0.02528, 0.0), (2.08, -0.02508, 0.3001), (2.08, 0.2241, 0.3001), (1.839, -0.02528, 0.0), (1.839, 0.2237, 0.0), (1.766, -0.02528, 0.0), (1.766, 0.2237, 0.0), (1.694, -0.02528, 0.0), (1.694, 0.2237, 0.0), (1.621, -0.02528, 0.0), (1.621, 0.2237, 0.0), (1.622, -0.02508, 0.3001), (1.622, 0.2241, 0.3001), (1.695, -0.02508, 0.3001), (1.695, 0.2241, 0.3001), (1.767, -0.02508, 0.3001), (1.767, 0.2241, 0.3001), (1.84, -0.02508, 0.3001), (1.84, 0.2241, 0.3001), (1.43, -0.02528, 0.0), (1.43, 0.2237, 0.0), (1.372, -0.02528, 0.0), (1.372, 0.2237, 0.0), (1.315, -0.02528, 0.0), (1.315, 0.2237, 0.0), (1.316, -0.02508, 0.3001), (1.316, 0.2241, 0.3001), (1.374, -0.02508, 0.3001), (1.374, 0.2241, 0.3001), (1.431, -0.02508, 0.3001), (1.431, 0.2241, 0.3001), (0.4969, -0.02508, 0.3001), (0.4969, 0.2241, 0.3001), (0.5535, -0.02508, 0.3001), (0.5535, 0.2241, 0.3001), (0.6101, -0.02508, 0.3001), (0.6101, 0.2241, 0.3001), (0.6089, -0.02528, 0.0), (0.6089, 0.2237, 0.0), (0.5523, -0.02528, 0.0), (0.5523, 0.2237, 0.0), (0.4957, -0.02528, 0.0), (0.4957, 0.2237, 0.0), (0.3141, -0.02528, 0.0), (0.3141, 0.2237, 0.0), (0.2419, -0.02528, 0.0), (0.2419, 0.2237, 0.0), (0.1698, -0.02528, 0.0), (0.1698, 0.2237, 0.0), (0.09761, -0.02528, 0.0), (0.09761, 0.2237, 0.0), (0.09886, -0.02508, 0.3001), (0.09886, 0.2241, 0.3001), (0.171, -0.02508, 0.3001), (0.171, 0.2241, 0.3001), (0.2432, -0.02508, 0.3001), (0.2432, 0.2241, 0.3001), (0.3154, -0.02508, 0.3001), (0.3154, 0.2241, 0.3001), (1.142, -0.02508, 0.3001), (1.142, 0.2241, 0.3001), (1.14, -0.02528, 0.0), (1.14, 0.2237, 0.0), (2.234, 0.2459, 0.0), (2.234, 0.0191, 0.0), (2.29, 0.2681, 0.0), (2.29, 0.06348, 0.0), (2.235, 0.0194, 0.3001), (2.235, 0.2464, 0.3001), (2.292, 0.06388, 0.3001), (2.292, 0.2686, 0.3001), (2.38, 0.3161, 0.1854), (2.38, 0.3161, 0.119), (2.38, 0.3589, 0.119), (2.38, 0.3589, 0.1854), (2.387, 0.3589, 0.1854), (2.387, 0.3622, 0.1887), (2.387, 0.3589, 0.119), (2.387, 0.3623, 0.1157), (2.387, 0.3161, 0.119), (2.387, 0.3133, 0.1163), (2.387, 0.3161, 0.1854), (2.387, 0.3139, 0.1887)], [], [(48, 144, 142, 1), (971, 902, 4, 68), (287, 297, 141, 6), (35, 138, 134, 9), (304, 290, 10, 85), (49, 12, 127, 130), (968, 67, 15, 910), (288, 17, 128, 296), (37, 20, 122, 124), (303, 232, 21, 292), (213, 89, 15, 67), (102, 91, 13, 36), (942, 133, 123, 945), (295, 93, 17, 288), (241, 114, 21, 232), (940, 94, 16, 911), (101, 116, 20, 37), (108, 113, 12, 49), (95, 117, 18, 25), (240, 115, 19, 233), (339, 118, 14, 337), (106, 95, 25, 45), (93, 96, 24, 17), (17, 24, 129, 128), (6, 141, 137, 22), (597, 97, 28, 588), (588, 28, 126, 601), (74, 168, 41, 237), (584, 605, 143, 26), (466, 99, 33, 449), (110, 100, 31, 53), (53, 31, 119, 121), (52, 135, 139, 30), (92, 101, 37, 11), (115, 102, 36, 19), (11, 37, 124, 123), (0, 131, 138, 35), (564, 103, 43, 539), (97, 104, 39, 28), (74, 62, 98, 90), (28, 39, 120, 126), (589, 62, 235, 623), (26, 143, 140, 38), (22, 137, 136, 46), (24, 47, 125, 129), (96, 105, 47, 24), (798, 106, 45, 789), (118, 107, 51, 14), (462, 108, 49, 457), (457, 49, 130, 470), (453, 474, 144, 48), (99, 109, 55, 33), (491, 522, 135, 52), (494, 53, 121, 519), (516, 110, 53, 494), (854, 111, 58, 841), (113, 112, 59, 12), (982, 340, 59, 932), (981, 935, 57, 341), (856, 176, 87, 852), (86, 110, 206, 197), (71, 160, 218, 219), (465, 100, 201, 487), (152, 172, 83, 70), (242, 239, 247, 251), (161, 170, 81, 72), (162, 169, 80, 73), (567, 168, 79, 561), (149, 167, 78, 65), (157, 166, 77, 66), (175, 165, 76, 86), (478, 164, 75, 458), (90, 98, 155, 163), (72, 96, 199, 183), (173, 84, 195, 194), (171, 160, 71, 82), (345, 152, 70, 338), (243, 149, 65, 238), (109, 99, 227, 229), (173, 147, 61, 84), (613, 162, 184, 619), (966, 159, 69, 936), (242, 148, 63, 239), (96, 93, 198, 199), (964, 178, 132, 938), (167, 156, 64, 78), (593, 98, 62, 589), (214, 154, 60, 211), (113, 61, 145, 146), (852, 87, 111, 854), (527, 526, 673, 675), (99, 75, 221, 227), (84, 108, 205, 195), (70, 83, 107, 118), (82, 106, 228, 223), (72, 81, 105, 96), (73, 80, 104, 97), (561, 79, 103, 564), (65, 78, 102, 115), (66, 77, 101, 92), (86, 76, 100, 110), (458, 75, 99, 466), (90, 79, 168, 74), (790, 105, 204, 794), (158, 161, 182, 179), (82, 71, 95, 106), (338, 70, 118, 339), (238, 65, 115, 240), (217, 230, 252, 246), (84, 61, 113, 108), (615, 614, 717, 721), (1055, 1052, 1053, 1054), (239, 63, 114, 241), (484, 483, 649, 651), (938, 132, 133, 942), (78, 64, 91, 102), (163, 155, 234, 236), (211, 60, 89, 213), (923, 915, 19, 36), (917, 927, 45, 25), (913, 917, 25, 18), (931, 921, 33, 55), (944, 923, 36, 13), (929, 909, 14, 51), (975, 913, 18, 291), (999, 929, 51, 446), (1011, 931, 55, 513), (59, 340, 127, 12), (1039, 919, 29, 577), (919, 925, 42, 29), (133, 132, 66, 92), (123, 133, 92, 11), (178, 131, 0, 157), (958, 960, 27, 40), (991, 956, 32, 445), (1043, 950, 44, 788), (1023, 958, 40, 530), (147, 1, 142, 153), (907, 954, 34, 8), (950, 952, 23, 44), (952, 905, 7, 23), (1031, 907, 8, 576), (956, 948, 54, 32), (901, 962, 50, 3), (954, 946, 2, 34), (344, 341, 57, 177), (342, 343, 146, 145), (112, 113, 146, 343), (342, 344, 177, 88), (61, 147, 153, 145), (132, 178, 157, 66), (68, 4, 154, 214), (609, 155, 98, 593), (34, 2, 156, 167), (947, 131, 178, 964), (287, 6, 158, 298), (85, 10, 148, 242), (903, 5, 159, 966), (35, 9, 150, 166), (48, 1, 147, 173), (23, 7, 151, 160), (231, 8, 149, 243), (336, 3, 152, 345), (44, 23, 160, 171), (6, 22, 161, 158), (584, 26, 162, 613), (163, 236, 43, 103), (445, 32, 164, 478), (52, 30, 165, 175), (0, 35, 166, 157), (8, 34, 167, 149), (533, 41, 168, 567), (26, 38, 169, 162), (22, 46, 170, 161), (788, 44, 171, 799), (3, 50, 172, 152), (453, 48, 173, 482), (32, 54, 174, 164), (491, 52, 175, 525), (839, 56, 176, 856), (677, 682, 758, 759), (676, 686, 765, 756), (619, 184, 185, 617), (193, 192, 325, 812), (188, 207, 181, 189), (199, 198, 817, 819), (720, 706, 779, 786), (660, 657, 744, 745), (617, 185, 200, 618), (315, 316, 823, 814), (189, 181, 180, 202), (794, 204, 821, 833), (161, 72, 183, 182), (73, 97, 200, 185), (175, 86, 197, 196), (162, 73, 185, 184), (298, 158, 179, 302), (100, 76, 187, 201), (76, 165, 186, 187), (116, 101, 202, 180), (101, 77, 189, 202), (166, 150, 207, 188), (77, 166, 188, 189), (550, 549, 693, 697), (104, 80, 191, 203), (80, 169, 190, 191), (105, 81, 193, 204), (81, 170, 192, 193), (5, 208, 215, 159), (849, 68, 214, 846), (213, 844, 879, 867), (69, 210, 212, 94), (846, 214, 211, 842), (159, 215, 210, 69), (94, 212, 209, 16), (844, 213, 67, 851), (1050, 851, 67, 968), (1047, 971, 68, 849), (211, 213, 867, 859), (933, 932, 1048, 1049), (842, 211, 859, 874), (870, 865, 112, 343), (220, 224, 225, 221), (802, 222, 223, 800), (218, 230, 217, 219), (221, 225, 229, 227), (800, 223, 228, 801), (219, 217, 216, 226), (117, 95, 226, 216), (799, 171, 222, 802), (95, 71, 219, 226), (497, 109, 229, 506), (160, 151, 230, 218), (171, 82, 223, 222), (164, 174, 224, 220), (75, 164, 220, 221), (7, 85, 242, 151), (241, 117, 244, 249), (103, 79, 90, 163), (230, 151, 250, 252), (237, 235, 62, 74), (27, 235, 237, 40), (29, 42, 236, 234), (573, 623, 235, 27), (577, 29, 234, 624), (627, 612, 240, 233), (117, 241, 232, 18), (291, 18, 232, 303), (289, 304, 85, 7), (250, 245, 246, 252), (245, 244, 248, 246), (245, 247, 249, 244), (250, 251, 247, 245), (151, 242, 251, 250), (239, 241, 249, 247), (216, 217, 246, 248), (117, 216, 248, 244), (253, 257, 258, 254), (257, 255, 256, 258), (260, 262, 259, 261), (265, 266, 264, 263), (280, 284, 285, 281), (274, 282, 283, 275), (286, 272, 273, 269), (267, 270, 271, 268), (276, 286, 269, 277), (278, 267, 268, 279), (528, 572, 304, 289), (534, 291, 303, 552), (93, 295, 301, 198), (551, 550, 697, 699), (679, 676, 756, 757), (703, 719, 785, 774), (10, 290, 299, 148), (557, 287, 298, 549), (905, 973, 289, 7), (1017, 975, 291, 534), (63, 293, 294, 114), (148, 299, 293, 63), (114, 294, 292, 21), (540, 295, 288, 560), (552, 303, 292, 537), (560, 288, 296, 543), (572, 531, 290, 304), (557, 546, 297, 287), (798, 310, 319, 801), (498, 313, 320, 507), (501, 318, 319, 504), (507, 320, 318, 501), (805, 332, 814, 829), (831, 820, 327, 326), (796, 307, 314, 793), (512, 305, 313, 498), (1005, 977, 305, 512), (1041, 979, 306, 789), (526, 525, 669, 673), (793, 314, 317, 795), (790, 309, 308, 797), (797, 308, 311, 791), (796, 792, 312, 307), (495, 310, 306, 515), (811, 828, 804, 803), (182, 183, 810, 323), (807, 815, 330, 329), (335, 321, 808, 825), (317, 315, 814, 332), (198, 301, 826, 817), (795, 317, 332, 805), (300, 302, 335, 825), (302, 179, 321, 335), (836, 835, 834, 837), (183, 199, 819, 810), (325, 805, 829, 812), (316, 794, 833, 823), (179, 182, 323, 321), (56, 336, 345, 176), (145, 153, 344, 342), (845, 112, 865, 883), (153, 142, 341, 344), (87, 338, 339, 111), (176, 345, 338, 87), (900, 981, 341, 142), (908, 127, 340, 982), (111, 339, 337, 58), (843, 842, 874, 876), (88, 843, 876, 862), (349, 347, 346, 348), (350, 352, 353, 351), (357, 355, 354, 356), (361, 359, 358, 360), (365, 363, 362, 364), (369, 367, 366, 368), (373, 371, 370, 372), (374, 376, 377, 375), (381, 379, 378, 380), (385, 383, 382, 384), (389, 387, 386, 388), (393, 391, 390, 392), (397, 395, 394, 396), (398, 400, 401, 399), (405, 403, 402, 404), (409, 407, 406, 408), (413, 411, 410, 412), (417, 415, 414, 416), (421, 419, 418, 420), (422, 424, 425, 423), (429, 427, 426, 428), (433, 431, 430, 432), (437, 435, 434, 436), (441, 439, 438, 440), (187, 486, 487, 201), (108, 462, 639, 205), (488, 651, 637, 486), (645, 194, 195, 629), (186, 488, 486, 187), (486, 637, 643, 487), (634, 635, 730, 731), (652, 655, 742, 743), (30, 450, 485, 165), (450, 451, 484, 485), (451, 452, 483, 484), (452, 453, 482, 483), (50, 442, 481, 172), (442, 443, 480, 481), (443, 444, 479, 480), (444, 445, 478, 479), (962, 985, 442, 50), (985, 987, 443, 442), (987, 989, 444, 443), (989, 991, 445, 444), (921, 993, 449, 33), (993, 995, 448, 449), (995, 997, 447, 448), (997, 999, 446, 447), (165, 485, 488, 186), (653, 197, 206, 663), (485, 484, 651, 488), (482, 173, 194, 645), (83, 461, 469, 107), (461, 460, 468, 469), (460, 459, 467, 468), (459, 458, 466, 467), (172, 481, 461, 83), (481, 480, 460, 461), (480, 479, 459, 460), (479, 478, 458, 459), (462, 463, 640, 639), (463, 464, 643, 640), (464, 465, 487, 643), (483, 482, 645, 649), (30, 139, 477, 450), (450, 477, 476, 451), (451, 476, 475, 452), (452, 475, 474, 453), (31, 454, 473, 119), (454, 455, 472, 473), (455, 456, 471, 472), (456, 457, 470, 471), (100, 465, 454, 31), (465, 464, 455, 454), (464, 463, 456, 455), (463, 462, 457, 456), (107, 469, 446, 51), (469, 468, 447, 446), (468, 467, 448, 447), (467, 466, 449, 448), (109, 497, 513, 55), (497, 496, 514, 513), (496, 495, 515, 514), (516, 517, 665, 663), (517, 518, 668, 665), (518, 309, 316, 668), (948, 1001, 510, 54), (1001, 1003, 511, 510), (1003, 1005, 512, 511), (54, 510, 500, 174), (510, 511, 499, 500), (511, 512, 498, 499), (224, 509, 503, 225), (509, 508, 502, 503), (508, 507, 501, 502), (225, 503, 506, 229), (503, 502, 505, 506), (502, 501, 504, 505), (174, 500, 509, 224), (500, 499, 508, 509), (499, 498, 507, 508), (310, 495, 504, 319), (495, 496, 505, 504), (496, 497, 506, 505), (110, 516, 663, 206), (317, 675, 661, 315), (669, 196, 197, 653), (315, 661, 668, 316), (670, 652, 743, 752), (680, 689, 767, 760), (307, 489, 527, 314), (489, 490, 526, 527), (490, 491, 525, 526), (979, 1007, 515, 306), (1007, 1009, 514, 515), (1009, 1011, 513, 514), (678, 300, 301, 687), (314, 527, 675, 317), (525, 175, 196, 669), (309, 518, 492, 308), (518, 517, 493, 492), (517, 516, 494, 493), (308, 492, 521, 311), (492, 493, 520, 521), (493, 494, 519, 520), (307, 312, 524, 489), (489, 524, 523, 490), (490, 523, 522, 491), (38, 140, 548, 555), (555, 548, 547, 556), (556, 547, 546, 557), (237, 41, 533, 570), (570, 533, 532, 571), (571, 532, 531, 572), (39, 558, 545, 120), (558, 559, 544, 545), (559, 560, 543, 544), (236, 554, 539, 43), (554, 553, 538, 539), (553, 552, 537, 538), (104, 542, 558, 39), (542, 541, 559, 558), (541, 540, 560, 559), (925, 1013, 536, 42), (1013, 1015, 535, 536), (1015, 1017, 534, 535), (38, 555, 551, 169), (555, 556, 550, 551), (556, 557, 549, 550), (191, 684, 691, 203), (636, 633, 728, 729), (693, 302, 300, 678), (295, 540, 687, 301), (190, 699, 684, 191), (656, 654, 740, 741), (701, 617, 618, 711), (169, 551, 699, 190), (549, 298, 302, 693), (42, 536, 554, 236), (536, 535, 553, 554), (535, 534, 552, 553), (40, 237, 570, 530), (530, 570, 571, 529), (529, 571, 572, 528), (540, 541, 688, 687), (541, 542, 691, 688), (542, 104, 203, 691), (290, 531, 569, 299), (531, 532, 568, 569), (532, 533, 567, 568), (973, 1019, 528, 289), (1019, 1021, 529, 528), (1021, 1023, 530, 529), (293, 563, 566, 294), (563, 562, 565, 566), (562, 561, 564, 565), (299, 569, 563, 293), (569, 568, 562, 563), (568, 567, 561, 562), (294, 566, 537, 292), (566, 565, 538, 537), (565, 564, 539, 538), (234, 155, 609, 624), (624, 609, 610, 625), (625, 610, 611, 626), (626, 611, 612, 627), (19, 580, 627, 233), (580, 579, 626, 627), (579, 578, 625, 626), (578, 577, 624, 625), (8, 231, 620, 576), (576, 620, 621, 575), (575, 621, 622, 574), (574, 622, 623, 573), (597, 598, 711, 618), (207, 723, 709, 181), (717, 619, 617, 701), (690, 679, 757, 764), (181, 709, 715, 180), (707, 722, 787, 778), (628, 631, 726, 727), (646, 628, 727, 736), (9, 581, 616, 150), (581, 582, 615, 616), (582, 583, 614, 615), (583, 584, 613, 614), (240, 612, 596, 238), (612, 611, 595, 596), (611, 610, 594, 595), (610, 609, 593, 594), (960, 1025, 573, 27), (1025, 1027, 574, 573), (1027, 1029, 575, 574), (1029, 1031, 576, 575), (915, 1033, 580, 19), (1033, 1035, 579, 580), (1035, 1037, 578, 579), (1037, 1039, 577, 578), (97, 597, 618, 200), (598, 599, 712, 711), (599, 600, 715, 712), (600, 116, 180, 715), (238, 596, 592, 243), (596, 595, 591, 592), (595, 594, 590, 591), (594, 593, 589, 590), (150, 616, 723, 207), (614, 613, 619, 717), (616, 615, 721, 723), (243, 592, 620, 231), (592, 591, 621, 620), (591, 590, 622, 621), (590, 589, 623, 622), (9, 134, 608, 581), (581, 608, 607, 582), (582, 607, 606, 583), (583, 606, 605, 584), (20, 585, 604, 122), (585, 586, 603, 604), (586, 587, 602, 603), (587, 588, 601, 602), (116, 600, 585, 20), (600, 599, 586, 585), (599, 598, 587, 586), (598, 597, 588, 587), (628, 629, 630), (631, 632, 633, 634), (635, 636, 637), (640, 641, 642), (647, 648, 649), (652, 653, 654), (655, 656, 657, 658), (659, 660, 661), (664, 665, 666), (671, 672, 673), (676, 677, 678), (679, 680, 681, 682), (683, 684, 685), (688, 689, 690), (695, 696, 697), (700, 701, 702), (703, 704, 705, 706), (707, 708, 709), (712, 713, 714), (719, 720, 721), (630, 632, 631, 628), (633, 636, 635, 634), (639, 640, 642, 638), (640, 643, 644, 641), (646, 647, 649, 645), (648, 650, 651, 649), (636, 644, 643, 637), (632, 642, 641, 633), (629, 639, 638, 630), (650, 635, 637, 651), (647, 631, 634, 648), (645, 629, 628, 646), (654, 656, 655, 652), (657, 660, 659, 658), (663, 665, 664, 662), (665, 668, 667, 666), (670, 671, 673, 669), (672, 674, 675, 673), (660, 667, 668, 661), (656, 664, 666, 657), (653, 663, 662, 654), (674, 659, 661, 675), (671, 655, 658, 672), (669, 653, 652, 670), (676, 679, 682, 677), (680, 683, 685, 681), (687, 688, 690, 686), (688, 691, 692, 689), (694, 695, 697, 693), (696, 698, 699, 697), (698, 685, 684, 699), (695, 682, 681, 696), (693, 678, 677, 694), (683, 692, 691, 684), (679, 690, 689, 680), (678, 687, 686, 676), (702, 704, 703, 700), (705, 708, 707, 706), (711, 712, 714, 710), (712, 715, 716, 713), (718, 719, 721, 717), (720, 722, 723, 721), (708, 716, 715, 709), (704, 714, 713, 705), (701, 711, 710, 702), (722, 707, 709, 723), (719, 703, 706, 720), (717, 701, 700, 718), (629, 195, 205, 639), (755, 754, 747, 746), (739, 738, 731, 730), (753, 752, 743, 742), (737, 736, 727, 726), (769, 768, 759, 758), (757, 756, 765, 764), (729, 728, 735, 734), (725, 724, 733, 732), (745, 744, 751, 750), (741, 740, 749, 748), (761, 760, 767, 766), (771, 770, 763, 762), (785, 784, 775, 774), (777, 776, 783, 782), (773, 772, 781, 780), (787, 786, 779, 778), (658, 659, 746, 747), (704, 702, 772, 773), (683, 680, 760, 761), (638, 642, 732, 733), (718, 700, 775, 784), (700, 703, 774, 775), (681, 685, 762, 763), (708, 705, 776, 777), (662, 664, 748, 749), (706, 707, 778, 779), (641, 644, 734, 735), (686, 690, 764, 765), (666, 667, 750, 751), (647, 646, 736, 737), (710, 714, 780, 781), (689, 692, 766, 767), (671, 670, 752, 753), (650, 648, 738, 739), (713, 716, 782, 783), (695, 694, 768, 769), (674, 672, 754, 755), (644, 636, 729, 734), (719, 718, 784, 785), (698, 696, 770, 771), (667, 660, 745, 750), (642, 632, 725, 732), (722, 720, 786, 787), (633, 641, 735, 728), (685, 698, 771, 762), (664, 656, 741, 748), (657, 666, 751, 744), (630, 638, 733, 724), (716, 708, 777, 782), (682, 695, 769, 758), (635, 650, 739, 730), (696, 681, 763, 770), (654, 662, 749, 740), (714, 704, 773, 780), (659, 674, 755, 746), (631, 647, 737, 726), (705, 713, 783, 776), (694, 677, 759, 768), (648, 634, 731, 738), (692, 683, 761, 766), (655, 671, 753, 742), (632, 630, 724, 725), (702, 710, 781, 772), (672, 658, 747, 754), (301, 300, 825, 826), (192, 795, 805, 325), (813, 822, 834, 835), (204, 193, 812, 821), (46, 136, 792, 796), (47, 797, 791, 125), (105, 790, 797, 47), (170, 793, 795, 192), (927, 1041, 789, 45), (46, 796, 793, 170), (106, 798, 801, 228), (313, 799, 802, 320), (318, 800, 801, 319), (320, 802, 800, 318), (305, 788, 799, 313), (977, 1043, 788, 305), (309, 790, 794, 316), (310, 798, 789, 306), (806, 807, 808), (815, 816, 817), (828, 829, 830), (831, 832, 833), (828, 811, 812, 829), (809, 806, 808, 810), (806, 816, 815, 807), (810, 819, 818, 809), (811, 820, 821, 812), (833, 821, 820, 831), (819, 817, 816, 818), (807, 824, 825, 808), (817, 826, 827, 815), (824, 827, 826, 825), (814, 823, 822, 813), (813, 830, 829, 814), (823, 833, 832, 822), (830, 832, 831, 828), (321, 323, 810, 808), (333, 334, 328, 331), (324, 329, 330, 322), (803, 804, 326, 327), (830, 813, 835, 836), (815, 827, 322, 330), (827, 824, 324, 322), (818, 816, 331, 328), (809, 818, 328, 334), (824, 807, 329, 324), (822, 832, 837, 834), (820, 811, 803, 327), (806, 809, 334, 333), (832, 830, 836, 837), (828, 831, 326, 804), (816, 806, 333, 331), (342, 869, 870, 343), (88, 862, 869, 342), (58, 933, 1049, 841), (1049, 1048, 1050, 1051), (844, 845, 883, 879), (935, 1045, 848, 57), (1045, 1047, 849, 848), (932, 59, 850, 1048), (1048, 850, 851, 1050), (112, 845, 850, 59), (845, 844, 851, 850), (177, 847, 843, 88), (847, 846, 842, 843), (57, 848, 847, 177), (848, 849, 846, 847), (208, 838, 857, 215), (838, 839, 856, 857), (210, 853, 855, 212), (853, 852, 854, 855), (215, 857, 853, 210), (857, 856, 852, 853), (212, 855, 840, 209), (855, 854, 841, 840), (860, 861, 862), (863, 864, 865), (872, 873, 874), (875, 876, 877), (878, 879, 880), (881, 882, 883), (865, 870, 871, 863), (875, 860, 862, 876), (860, 864, 863, 861), (883, 865, 864, 881), (859, 867, 866, 858), (870, 869, 868, 871), (861, 868, 869, 862), (858, 872, 874, 859), (873, 877, 876, 874), (867, 879, 878, 866), (879, 883, 882, 880), (877, 882, 881, 875), (872, 878, 880, 873), (841, 1049, 1051, 840), (884, 885, 886, 887), (875, 885, 884, 860), (881, 886, 885, 875), (864, 887, 886, 881), (860, 884, 887, 864), (888, 889, 890, 891), (873, 889, 888, 877), (880, 890, 889, 873), (882, 891, 890, 880), (877, 888, 891, 882), (892, 893, 894, 895), (868, 893, 892, 871), (861, 894, 893, 868), (863, 895, 894, 861), (871, 892, 895, 863), (896, 897, 898, 899), (858, 897, 896, 872), (866, 898, 897, 858), (878, 899, 898, 866), (872, 896, 899, 878), (839, 838, 1046, 1044), (1044, 1046, 1047, 1045), (56, 839, 1044, 934), (934, 1044, 1045, 935), (312, 792, 1042, 976), (976, 1042, 1043, 977), (125, 791, 1040, 926), (926, 1040, 1041, 927), (602, 601, 1038, 1036), (1036, 1038, 1039, 1037), (603, 602, 1036, 1034), (1034, 1036, 1037, 1035), (604, 603, 1034, 1032), (1032, 1034, 1035, 1033), (122, 604, 1032, 914), (914, 1032, 1033, 915), (607, 608, 1030, 1028), (1028, 1030, 1031, 1029), (606, 607, 1028, 1026), (1026, 1028, 1029, 1027), (605, 606, 1026, 1024), (1024, 1026, 1027, 1025), (143, 605, 1024, 961), (961, 1024, 1025, 960), (547, 548, 1022, 1020), (1020, 1022, 1023, 1021), (546, 547, 1020, 1018), (1018, 1020, 1021, 1019), (297, 546, 1018, 972), (972, 1018, 1019, 973), (544, 543, 1016, 1014), (1014, 1016, 1017, 1015), (545, 544, 1014, 1012), (1012, 1014, 1015, 1013), (120, 545, 1012, 924), (924, 1012, 1013, 925), (520, 519, 1010, 1008), (1008, 1010, 1011, 1009), (521, 520, 1008, 1006), (1006, 1008, 1009, 1007), (311, 521, 1006, 978), (978, 1006, 1007, 979), (523, 524, 1004, 1002), (1002, 1004, 1005, 1003), (522, 523, 1002, 1000), (1000, 1002, 1003, 1001), (135, 522, 1000, 949), (949, 1000, 1001, 948), (471, 470, 998, 996), (996, 998, 999, 997), (472, 471, 996, 994), (994, 996, 997, 995), (473, 472, 994, 992), (992, 994, 995, 993), (119, 473, 992, 920), (920, 992, 993, 921), (476, 477, 990, 988), (988, 990, 991, 989), (475, 476, 988, 986), (986, 988, 989, 987), (474, 475, 986, 984), (984, 986, 987, 985), (144, 474, 984, 963), (963, 984, 985, 962), (14, 909, 983, 337), (909, 908, 982, 983), (3, 336, 980, 901), (901, 980, 981, 900), (791, 311, 978, 1040), (1040, 978, 979, 1041), (524, 312, 976, 1004), (1004, 976, 977, 1005), (543, 296, 974, 1016), (1016, 974, 975, 1017), (141, 297, 972, 904), (904, 972, 973, 905), (838, 208, 970, 1046), (1046, 970, 971, 1047), (840, 1051, 969, 209), (1051, 1050, 968, 969), (4, 902, 967, 154), (902, 903, 966, 967), (2, 946, 965, 156), (946, 947, 964, 965), (138, 131, 947, 955), (955, 947, 946, 954), (142, 144, 963, 900), (900, 963, 962, 901), (139, 135, 949, 957), (957, 949, 948, 956), (608, 134, 906, 1030), (1030, 906, 907, 1031), (137, 141, 904, 953), (953, 904, 905, 952), (136, 137, 953, 951), (951, 953, 952, 950), (134, 138, 955, 906), (906, 955, 954, 907), (548, 140, 959, 1022), (1022, 959, 958, 1023), (792, 136, 951, 1042), (1042, 951, 950, 1043), (477, 139, 957, 990), (990, 957, 956, 991), (140, 143, 961, 959), (959, 961, 960, 958), (126, 120, 924, 918), (918, 924, 925, 919), (601, 126, 918, 1038), (1038, 918, 919, 1039), (519, 121, 930, 1010), (1010, 930, 931, 1011), (470, 130, 928, 998), (998, 928, 929, 999), (296, 128, 912, 974), (974, 912, 913, 975), (130, 127, 908, 928), (928, 908, 909, 929), (123, 124, 922, 945), (945, 922, 923, 944), (121, 119, 920, 930), (930, 920, 921, 931), (128, 129, 916, 912), (912, 916, 917, 913), (129, 125, 926, 916), (916, 926, 927, 917), (124, 122, 914, 922), (922, 914, 915, 923), (64, 939, 943, 91), (939, 938, 942, 943), (60, 937, 941, 89), (937, 936, 940, 941), (156, 965, 939, 64), (965, 964, 938, 939), (154, 967, 937, 60), (967, 966, 936, 937), (336, 56, 934, 980), (980, 934, 935, 981), (337, 983, 933, 58), (983, 982, 932, 933), (89, 941, 910, 15), (941, 940, 911, 910), (91, 943, 944, 13), (943, 942, 945, 944), (209, 969, 911, 16), (969, 968, 910, 911), (208, 5, 903, 970), (970, 903, 902, 971), (1062, 1060, 1053, 1052), (94, 1057, 1059, 69), (1059, 1061, 936, 69), (936, 1061, 1063, 940), (1056, 1058, 1059, 1057), (1060, 1062, 1063, 1061), (1062, 1056, 1057, 1063), (1061, 1059, 1058, 1060), (940, 1063, 1057, 94), (1058, 1056, 1055, 1054), (1056, 1062, 1052, 1055), (1060, 1058, 1054, 1053)])
me_plane.use_remesh_preserve_volume = False
me_plane.use_remesh_preserve_attributes = False
me_plane.use_mirror_vertex_groups = False
me_plane.update()

# ---- objects
ob_plane_001 = bpy.data.objects.new('Plane.001', me_plane_001)
ob_plane = bpy.data.objects.new('Plane', me_plane)
ob_lamp = bpy.data.objects.new('Lamp', light_lamp)

# ---- transforms, parenting, visibility, modifiers, constraints
ob_plane_001.location = (0.0, 0.0, 0.0)
ob_plane_001.lineart.crease_threshold = 0.0
ob_plane.location = (-0.9209, -0.2699, 0.4006)
ob_plane.lineart.crease_threshold = 0.0
_m = ob_plane.modifiers.new('Array', 'ARRAY')
_m.count = 14
_m.constant_offset_displace = (0.0, 0.0, 0.0)
_m.relative_offset_displace = (0.0, 0.0, 1.0)
ob_lamp.location = (4.076, 1.005, 5.904)
ob_lamp.rotation_euler = (0.6503, 0.05522, 1.866)
ob_lamp.lock_rotations_4d = False
ob_lamp.empty_display_type = 'ARROWS'
ob_lamp.color = (0.0, 0.0, 0.0, 0.0)
ob_lamp.lineart.crease_threshold = 0.0

# ---- collection membership
col_collection_1.objects.link(ob_plane_001)
col_collection_1.objects.link(ob_plane)
col_collection_20.objects.link(ob_lamp)

# ---- scene / render settings (as saved in the file)
scene.frame_start = 1; scene.frame_end = 250; scene.frame_set(3)
scene.render.engine = 'BLENDER_EEVEE_NEXT'
scene.render.resolution_percentage = 50
scene.render.fps = 25
scene.render.dither_intensity = 0.0
scene.cycles.use_denoising = False
scene.cycles.samples = 10
scene.cycles.sampling_pattern = 'TABULATED_SOBOL'
scene.cycles.light_sampling_threshold = 0.0
scene.cycles.use_adaptive_sampling = False
scene.cycles.use_light_tree = False
scene.cycles.blur_glossy = 0.0
scene.cycles.pixel_filter_type = 'GAUSSIAN'
scene.cycles.sample_clamp_indirect = 0.0
scene.view_settings.view_transform = 'Standard'
bpy.context.view_layer.update()

# ---- added for rendering (the .blend has no active camera): camera
cam_auto = bpy.data.cameras.new('AutoCamera')
cam_auto.lens = 50.0
cam_auto.sensor_width = 36.0
cam_auto.clip_end = 1000.0
ob_auto_camera = bpy.data.objects.new('AutoCamera', cam_auto)
scene.collection.objects.link(ob_auto_camera)
ob_auto_camera.location = (5.68321, -6.48996, 6.51811)
ob_auto_camera.rotation_euler = (1.09748, -7.21219e-08, 0.694738)
scene.camera = ob_auto_camera
bpy.context.view_layer.update()
